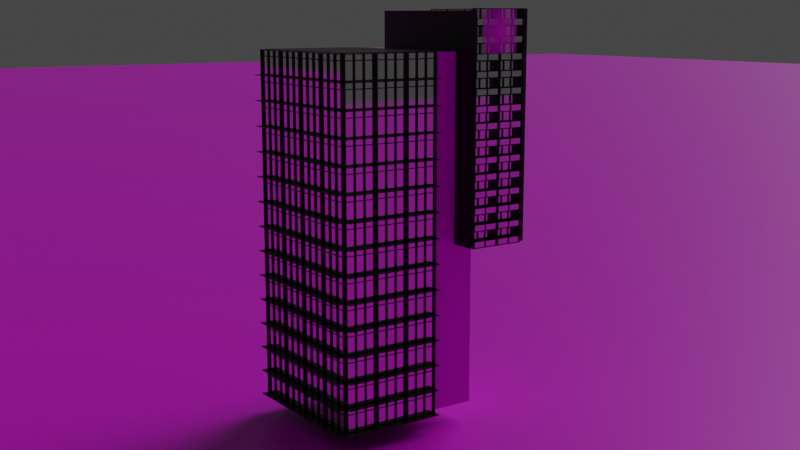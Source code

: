 # Source: 3IA07_Muhammad_Fadhil_Ghaffaar_50420815.blend  (saved by Blender 3.3.6; exported with 4.5.12 LTS)
import bpy
from mathutils import Matrix  # noqa: F401  (used for matrix-valued properties, if any)

bpy.ops.wm.read_factory_settings(use_empty=True)
scene = bpy.context.scene
scene.name = 'Scene'

# ---- collections
col_collection = bpy.data.collections.new('Collection'); scene.collection.children.link(col_collection)

# ---- images (referenced by path relative to the original .blend; pixels are not part of the script)
import os
ASSET_DIR = os.environ.get("B2B_ASSET_DIR", "")  # directory of the original .blend (textures are referenced by path, not embedded)
HERE = os.path.dirname(os.path.abspath(__file__))  # packed textures are extracted next to this script under _unpacked/

def load_image(name, relpath, width, height, colorspace="sRGB"):
    """Load a texture the original file referenced (path relative to the .blend, or extracted next to this script)."""
    p = next((c for c in (os.path.join(HERE, relpath), os.path.join(ASSET_DIR, relpath)) if relpath and os.path.exists(c)), "")
    if p:
        img = bpy.data.images.load(p, check_existing=True)
        img.name = name
    else:  # same state as the original file: an image datablock whose file is absent (Cycles renders it pink)
        img = bpy.data.images.new(name, width, height)
        img.source = "FILE"
        img.filepath = "//" + (relpath or name)
    img.colorspace_settings.name = colorspace
    return img
img_synthetic_wood_diff_4k_jpg = load_image('synthetic_wood_diff_4k.jpg', 'synthetic_wood_diff_4k.jpg', 1024, 1024, 'sRGB')
img_logo_gunadarma_universitas_gunadarma_original_png_png = load_image('Logo-Gunadarma-Universitas-Gunadarma-Original-PNG.png', 'Logo-Gunadarma-Universitas-Gunadarma-Original-PNG.png', 1024, 1024, 'sRGB')
img_groundforest003_col_var1_3k_jpg = load_image('GroundForest003_COL_VAR1_3K.jpg', 'GroundForest003_COL_VAR1_3K.jpg', 1024, 1024, 'sRGB')

# ---- materials (node trees are filled in below, after node groups)
mat_material_005 = bpy.data.materials.new('Material.005')
mat_material_005.use_transparent_shadow = False
mat_white_002 = bpy.data.materials.new('White.002')
mat_white_002.alpha_threshold = 0.0
mat_white_002.use_transparent_shadow = False
mat_white_002.roughness = 0.5
mat_window_002 = bpy.data.materials.new('Window.002')
mat_window_002.alpha_threshold = 0.0
mat_window_002.use_transparent_shadow = False
mat_window_002.diffuse_color = (0.1307, 0.1102, 0.8, 1.0)
mat_window_002.roughness = 0.5
mat_logo_gunadarma_universitas_gunadarma_original_png = bpy.data.materials.new('Logo-Gunadarma-Universitas-Gunadarma-Original-PNG')
mat_logo_gunadarma_universitas_gunadarma_original_png.surface_render_method = 'BLENDED'
mat_logo_gunadarma_universitas_gunadarma_original_png.blend_method = 'BLEND'
mat_logo_gunadarma_universitas_gunadarma_original_png.use_transparent_shadow = False
mat_white = bpy.data.materials.new('White')
mat_white.alpha_threshold = 0.0
mat_white.use_transparent_shadow = False
mat_white.roughness = 0.5

# ---- material node trees
mat_material_005.use_nodes = True; mat_material_005.node_tree.nodes.clear()
_N = mat_material_005.node_tree.nodes; _L = mat_material_005.node_tree.links
n0 = _N.new('ShaderNodeBsdfPrincipled'); n0.name = 'Principled BSDF'; n0.location = (10, 300)
n0.distribution = 'GGX'
n0.subsurface_method = 'RANDOM_WALK_SKIN'
n0.inputs[3].default_value = 1.45
n0.inputs[27].default_value = (0.0, 0.0, 0.0, 1.0)
n0.inputs[28].default_value = 1.0
n1 = _N.new('ShaderNodeOutputMaterial'); n1.name = 'Material Output'; n1.location = (300, 300)
n2 = _N.new('ShaderNodeTexImage'); n2.name = 'Image Texture'; n2.location = (-280, 275)
n2.image = img_synthetic_wood_diff_4k_jpg
n3 = _N.new('ShaderNodeMapping'); n3.name = 'Mapping'; n3.location = (-567, 315)
n3.inputs[2].default_value = (0.0, 0.0, 1.571)
n4 = _N.new('ShaderNodeTexCoord'); n4.name = 'Texture Coordinate'; n4.location = (-825, 257)
_L.new(n0.outputs[0], n1.inputs[0])
_L.new(n2.outputs[0], n0.inputs[0])
_L.new(n3.outputs[0], n2.inputs[0])
_L.new(n4.outputs[2], n3.inputs[0])
n1.is_active_output = True
mat_white_002.use_nodes = True; mat_white_002.node_tree.nodes.clear()
_N = mat_white_002.node_tree.nodes; _L = mat_white_002.node_tree.links
n0 = _N.new('ShaderNodeOutputMaterial'); n0.name = 'Material Output'; n0.location = (300, 300)
n1 = _N.new('ShaderNodeBsdfPrincipled'); n1.name = 'Principled BSDF'; n1.location = (10, 300)
n1.width = 150
n1.subsurface_method = 'BURLEY'
n1.inputs[0].default_value = (0.0, 0.0, 0.0, 1.0)
n1.inputs[2].default_value = 0.4
n1.inputs[3].default_value = 1.45
n1.inputs[9].default_value = (1.0, 1.0, 1.0)
n1.inputs[13].default_value = 0.4
n1.inputs[27].default_value = (0.0, 0.0, 0.0, 1.0)
n1.inputs[28].default_value = 1.0
_L.new(n1.outputs[0], n0.inputs[0])
n0.is_active_output = True
mat_window_002.use_nodes = True; mat_window_002.node_tree.nodes.clear()
_N = mat_window_002.node_tree.nodes; _L = mat_window_002.node_tree.links
n0 = _N.new('ShaderNodeOutputMaterial'); n0.name = 'Material Output'; n0.location = (300, 300)
n1 = _N.new('ShaderNodeBsdfAnisotropic'); n1.name = 'Glossy BSDF'; n1.location = (10, 300)
n1.distribution = 'GGX'
n1.inputs[1].default_value = 0.04472
_L.new(n1.outputs[0], n0.inputs[0])
n0.is_active_output = True
mat_logo_gunadarma_universitas_gunadarma_original_png.use_nodes = True; mat_logo_gunadarma_universitas_gunadarma_original_png.node_tree.nodes.clear()
_N = mat_logo_gunadarma_universitas_gunadarma_original_png.node_tree.nodes; _L = mat_logo_gunadarma_universitas_gunadarma_original_png.node_tree.links
n0 = _N.new('ShaderNodeOutputMaterial'); n0.name = 'Material Output'; n0.location = (300, 300)
n1 = _N.new('ShaderNodeTexImage'); n1.name = 'Image Texture'; n1.location = (-200, 300)
n1.image = img_logo_gunadarma_universitas_gunadarma_original_png_png
n1.extension = 'CLIP'
n2 = _N.new('ShaderNodeBsdfPrincipled'); n2.name = 'Principled BSDF'; n2.location = (0, 300)
n2.distribution = 'GGX'
n2.subsurface_method = 'RANDOM_WALK_SKIN'
n2.inputs[3].default_value = 1.45
n2.inputs[27].default_value = (0.0, 0.0, 0.0, 1.0)
n2.inputs[28].default_value = 1.0
_L.new(n1.outputs[0], n2.inputs[0])
_L.new(n1.outputs[1], n2.inputs[4])
_L.new(n2.outputs[0], n0.inputs[0])
n0.is_active_output = True
mat_white.use_nodes = True; mat_white.node_tree.nodes.clear()
_N = mat_white.node_tree.nodes; _L = mat_white.node_tree.links
n0 = _N.new('ShaderNodeOutputMaterial'); n0.name = 'Material Output'; n0.location = (300, 300)
n1 = _N.new('ShaderNodeBsdfPrincipled'); n1.name = 'Principled BSDF'; n1.location = (10, 300)
n1.width = 150
n1.subsurface_method = 'BURLEY'
n1.inputs[2].default_value = 0.4
n1.inputs[3].default_value = 1.45
n1.inputs[9].default_value = (1.0, 1.0, 1.0)
n1.inputs[13].default_value = 0.4
n1.inputs[27].default_value = (0.0, 0.0, 0.0, 1.0)
n1.inputs[28].default_value = 1.0
n2 = _N.new('ShaderNodeTexImage'); n2.name = 'Image Texture'; n2.location = (-280, 275)
n2.image = img_groundforest003_col_var1_3k_jpg
n3 = _N.new('ShaderNodeMapping'); n3.name = 'Mapping'; n3.location = (-628, 270)
n3.inputs[3].default_value = (-10.5, -4.9, 1.0)
n4 = _N.new('ShaderNodeTexCoord'); n4.name = 'Texture Coordinate'; n4.location = (-843, 224)
_L.new(n1.outputs[0], n0.inputs[0])
_L.new(n2.outputs[0], n1.inputs[0])
_L.new(n3.outputs[0], n2.inputs[0])
_L.new(n4.outputs[2], n3.inputs[0])
n0.is_active_output = True

# ---- world
world_world = bpy.data.worlds.new('World'); scene.world = world_world
world_world.use_nodes = True; world_world.node_tree.nodes.clear()
_N = world_world.node_tree.nodes; _L = world_world.node_tree.links
n0 = _N.new('ShaderNodeOutputWorld'); n0.name = 'World Output'; n0.location = (300, 300)
n1 = _N.new('ShaderNodeBackground'); n1.name = 'Background'; n1.location = (10, 300)
n1.inputs[0].default_value = (0.05088, 0.05088, 0.05088, 1.0)
_L.new(n1.outputs[0], n0.inputs[0])
n0.is_active_output = True
world_world.color = (0.05088, 0.05088, 0.05088)
world_world.use_sun_shadow = False
world_world.sun_shadow_jitter_overblur = 0.0

# ---- cameras
cam_camera_003 = bpy.data.cameras.new('Camera.003')
cam_camera_003.lens = 50.0

# ---- lights
light_light = bpy.data.lights.new('Light', 'SUN')
light_light.transmission_factor = 0.0
light_light.angle = 0.7404
light_light.energy = 1.0
light_light.shadow_soft_size = 38.03
light_light.shadow_cascade_max_distance = 1000.0

# ---- meshes
me_cube_006 = bpy.data.meshes.new('Cube.006')
me_cube_006.from_pydata([(-1.0, -1.0, -1.0), (-1.0, -1.0, 1.0), (-1.0, 1.0, -1.0), (-1.0, 1.0, 1.0), (1.0, -1.0, -1.0), (1.0, -1.0, 1.0), (1.0, 1.0, -1.0), (1.0, 1.0, 1.0)], [], [(0, 1, 3, 2), (2, 3, 7, 6), (6, 7, 5, 4), (4, 5, 1, 0), (2, 6, 4, 0), (7, 3, 1, 5)])
_uv = me_cube_006.uv_layers.new(name='UVMap')
_uv.uv.foreach_set('vector', [0.375, 0.0, 0.625, 0.0, 0.625, 0.25, 0.375, 0.25, 0.375, 0.25, 0.625, 0.25, 0.625, 0.5, 0.375, 0.5, 0.375, 0.5, 0.625, 0.5, 0.625, 0.75, 0.375, 0.75, 0.375, 0.75, 0.625, 0.75, 0.625, 1.0, 0.375, 1.0, 0.125, 0.5, 0.375, 0.5, 0.375, 0.75, 0.125, 0.75, 0.625, 0.5, 0.875, 0.5, 0.875, 0.75, 0.625, 0.75])
me_cube_006.materials.append(mat_material_005)
me_cube_006.update()
me_cube_008 = bpy.data.meshes.new('Cube.008')
me_cube_008.from_pydata([(-1.0, -1.0, -1.0), (-1.0, -1.0, 1.0), (-1.0, 1.0, -1.0), (-1.0, 1.0, 1.0), (1.0, -1.0, -1.0), (1.0, -1.0, 1.0), (1.0, 1.0, -1.0), (1.0, 1.0, 1.0), (-1.0, -1.0, 0.5058), (-1.0, -1.0, 0.6558), (-1.0, 1.0, 0.6558), (-1.0, 1.0, 0.5058), (1.0, 1.0, 0.6558), (1.0, 1.0, 0.5058), (1.0, -1.0, 0.6558), (1.0, -1.0, 0.5058), (0.5184, 1.0, 0.6558), (0.5184, 1.0, 0.5058), (0.5184, -1.0, 0.6558), (0.5184, -1.0, 0.5058), (0.5191, 1.0, -1.0), (0.5191, 1.0, 1.0), (0.5191, -1.0, -1.0), (0.5191, -1.0, 1.0), (0.5191, -1.0, 0.5058), (0.5191, -1.0, 0.6558), (0.5191, 1.0, 0.5058), (0.5191, 1.0, 0.6558)], [], [(9, 1, 3, 10), (27, 21, 7, 12), (12, 7, 5, 14), (25, 23, 1, 9), (20, 6, 4, 22), (21, 3, 1, 23), (22, 24, 8, 0), (24, 25, 9, 8), (6, 13, 15, 4), (20, 26, 13, 6), (26, 27, 12, 13), (0, 8, 11, 2), (8, 9, 10, 11), (17, 16, 18, 19), (13, 12, 16, 17), (15, 13, 17, 19), (12, 14, 18, 16), (11, 10, 27, 26), (2, 11, 26, 20), (4, 15, 24, 22), (7, 21, 23, 5), (2, 20, 22, 0), (14, 5, 23, 25), (10, 3, 21, 27)])
_uv = me_cube_008.uv_layers.new(name='UVMap')
_uv.uv.foreach_set('vector', [0.5417, 0.0, 0.625, 0.0, 0.625, 0.25, 0.5417, 0.25, 0.5417, 0.4399, 0.625, 0.4399, 0.625, 0.5, 0.5417, 0.5, 0.5417, 0.5, 0.625, 0.5, 0.625, 0.75, 0.5417, 0.75, 0.5417, 0.8101, 0.625, 0.8101, 0.625, 1.0, 0.5417, 1.0, 0.3149, 0.5, 0.375, 0.5, 0.375, 0.75, 0.3149, 0.75, 0.6851, 0.5, 0.875, 0.5, 0.875, 0.75, 0.6851, 0.75, 0.375, 0.8101, 0.4583, 0.8101, 0.4583, 1.0, 0.375, 1.0, 0.4583, 0.8101, 0.5417, 0.8101, 0.5417, 1.0, 0.4583, 1.0, 0.375, 0.5, 0.4583, 0.5, 0.4583, 0.75, 0.375, 0.75, 0.375, 0.4399, 0.4583, 0.4399, 0.4583, 0.5, 0.375, 0.5, 0.4583, 0.4399, 0.5417, 0.4399, 0.5417, 0.5, 0.4583, 0.5, 0.375, 0.0, 0.4583, 0.0, 0.4583, 0.25, 0.375, 0.25, 0.4583, 0.0, 0.5417, 0.0, 0.5417, 0.25, 0.4583, 0.25, 0.4583, 0.5, 0.5417, 0.5, 0.5417, 0.75, 0.4583, 0.75, 0.4583, 0.5, 0.5417, 0.5, 0.5417, 0.5, 0.4583, 0.5, 0.4583, 0.75, 0.4583, 0.5, 0.4583, 0.5, 0.4583, 0.75, 0.5417, 0.5, 0.5417, 0.75, 0.5417, 0.75, 0.5417, 0.5, 0.4583, 0.25, 0.5417, 0.25, 0.5417, 0.4399, 0.4583, 0.4399, 0.375, 0.25, 0.4583, 0.25, 0.4583, 0.4399, 0.375, 0.4399, 0.375, 0.75, 0.4583, 0.75, 0.4583, 0.8101, 0.375, 0.8101, 0.625, 0.5, 0.6851, 0.5, 0.6851, 0.75, 0.625, 0.75, 0.125, 0.5, 0.3149, 0.5, 0.3149, 0.75, 0.125, 0.75, 0.5417, 0.75, 0.625, 0.75, 0.625, 0.8101, 0.5417, 0.8101, 0.5417, 0.25, 0.625, 0.25, 0.625, 0.4399, 0.5417, 0.4399])
me_cube_008.materials.append(mat_white_002)
me_cube_008.update()
me_cube_009 = bpy.data.meshes.new('Cube.009')
me_cube_009.from_pydata([(-1.0, -1.0, -1.0), (-1.0, -1.0, 1.0), (-1.0, 1.0, -1.0), (-1.0, 1.0, 1.0), (1.0, -1.0, -1.0), (1.0, -1.0, 1.0), (1.0, 1.0, -1.0), (1.0, 1.0, 1.0)], [], [(0, 1, 3, 2), (2, 3, 7, 6), (6, 7, 5, 4), (4, 5, 1, 0), (2, 6, 4, 0), (7, 3, 1, 5)])
_uv = me_cube_009.uv_layers.new(name='UVMap')
_uv.uv.foreach_set('vector', [0.375, 0.0, 0.625, 0.0, 0.625, 0.25, 0.375, 0.25, 0.375, 0.25, 0.625, 0.25, 0.625, 0.5, 0.375, 0.5, 0.375, 0.5, 0.625, 0.5, 0.625, 0.75, 0.375, 0.75, 0.375, 0.75, 0.625, 0.75, 0.625, 1.0, 0.375, 1.0, 0.125, 0.5, 0.375, 0.5, 0.375, 0.75, 0.125, 0.75, 0.625, 0.5, 0.875, 0.5, 0.875, 0.75, 0.625, 0.75])
me_cube_009.materials.append(mat_white_002)
me_cube_009.update()
me_plane_031 = bpy.data.meshes.new('Plane.031')
me_plane_031.from_pydata([(-1.0, 4.371e-08, 1.911e-15), (1.0, 4.371e-08, 1.911e-15), (-1.0, -4.377e-08, 2.003), (1.0, -4.377e-08, 2.003), (-0.3333, 4.371e-08, 1.911e-15), (0.3333, 4.371e-08, 1.911e-15), (0.3333, -4.377e-08, 2.003), (-0.3333, -4.377e-08, 2.003), (0.3761, 4.184e-08, 0.04279), (0.9572, 4.184e-08, 0.04279), (0.9572, -4.184e-08, 1.957), (0.3761, -4.184e-08, 1.957), (-0.9572, 4.184e-08, 0.04279), (-0.3761, 4.184e-08, 0.04279), (-0.3761, -4.184e-08, 1.957), (-0.9572, -4.184e-08, 1.957), (-0.2905, 4.184e-08, 0.04279), (0.2905, 4.184e-08, 0.04279), (0.2905, -4.184e-08, 1.957), (-0.2905, -4.184e-08, 1.957), (-0.9572, 0.1755, 1.901), (-0.9572, 0.1755, -0.0138), (0.3761, 0.1755, -0.0138), (0.9572, 0.1755, -0.0138), (0.9572, 0.1755, 1.901), (-0.3761, 0.1755, 1.901), (-0.3761, 0.1755, -0.0138), (-0.2905, 0.1755, -0.0138), (0.2905, 0.1755, -0.0138), (0.3761, 0.1755, 1.901), (0.2905, 0.1755, 1.901), (-0.2905, 0.1755, 1.901), (-1.082, -0.09437, -0.0008739), (-1.082, -0.09437, 2.003), (-1.082, 0.0823, -0.0008739), (-1.082, 0.0823, 2.003), (-0.9933, -0.09437, -0.0008739), (-0.9933, -0.09437, 2.003), (-0.9933, 0.0823, -0.0008739), (-0.9933, 0.0823, 2.003), (-1.082, 0.0823, -0.06303), (-1.082, -0.09437, -0.06303), (-0.9933, 0.0823, -0.06303), (-0.9933, -0.09437, -0.06303), (-0.9933, -0.09437, -0.0008739), (-0.9933, 0.0823, -0.0008739), (-0.9933, -0.09437, -0.06303), (-0.9933, 0.0823, -0.06303), (1.106, -0.09437, -0.0008739), (1.106, -0.09437, 2.003), (1.106, 0.0823, -0.0008739), (1.106, 0.0823, 2.003), (1.017, -0.09437, -0.0008739), (1.017, -0.09437, 2.003), (1.017, 0.0823, -0.0008739), (1.017, 0.0823, 2.003), (1.106, 0.0823, -0.06303), (1.106, -0.09437, -0.06303), (1.017, 0.0823, -0.06303), (1.017, -0.09437, -0.06303), (1.017, -0.09437, -0.0008739), (1.017, 0.0823, -0.0008739), (1.017, -0.09437, -0.06303), (1.017, 0.0823, -0.06303), (0.01196, -0.09437, -0.0008739), (0.01196, 0.0823, -0.0008739), (0.01196, -0.09437, -0.06303), (0.01196, 0.0823, -0.06303), (-1.082, -0.9849, -0.0008739), (-0.9933, -0.9849, -0.0008739), (-1.082, -0.9849, -0.06302), (-0.9933, -0.9849, -0.06302), (-0.9933, -0.9849, -0.06302), (-0.9933, -0.9849, -0.0008739), (0.01196, -0.9849, -0.06302), (0.01196, -0.9849, -0.0008739), (1.106, -0.9849, -0.0008739), (1.017, -0.9849, -0.0008739), (1.106, -0.9849, -0.06302), (1.017, -0.9849, -0.06302), (1.017, -0.9849, -0.06302), (1.017, -0.9849, -0.0008739), (-1.0, -0.9849, 2.003), (1.0, -0.9849, 2.003), (0.3333, -0.9849, 2.003), (-0.3333, -0.9849, 2.003), (-1.082, -0.9849, 2.003), (-0.9933, -0.9849, 2.003), (1.106, -0.9849, 2.003), (1.017, -0.9849, 2.003), (-1.008, 0.1261, 1.427), (-1.008, 0.1261, 1.499), (-1.008, 0.225, 1.427), (-1.008, 0.225, 1.499), (1.019, 0.1261, 1.427), (1.019, 0.1261, 1.499), (1.019, 0.225, 1.427), (1.019, 0.225, 1.499)], [], [(15, 12, 21, 20), (11, 8, 22, 29), (17, 18, 30, 28), (5, 1, 9, 8), (1, 3, 10, 9), (3, 6, 11, 10), (6, 5, 8, 11), (0, 4, 13, 12), (4, 7, 14, 13), (7, 2, 15, 14), (2, 0, 12, 15), (4, 5, 17, 16), (5, 6, 18, 17), (6, 7, 19, 18), (7, 4, 16, 19), (22, 23, 24, 29), (21, 26, 25, 20), (27, 28, 30, 31), (18, 19, 31, 30), (12, 13, 26, 21), (13, 14, 25, 26), (8, 9, 23, 22), (16, 17, 28, 27), (9, 10, 24, 23), (19, 16, 27, 31), (10, 11, 29, 24), (14, 15, 20, 25), (32, 33, 35, 34), (34, 35, 39, 38), (38, 39, 37, 36), (36, 37, 33, 32), (43, 36, 69, 71), (39, 35, 33, 37), (40, 42, 43, 41), (34, 38, 42, 40), (32, 34, 40, 41), (36, 43, 46, 44), (47, 45, 65, 67), (38, 36, 44, 45), (42, 38, 45, 47), (43, 42, 47, 46), (46, 47, 67, 66), (48, 52, 77, 76), (45, 44, 64, 65), (48, 50, 51, 49), (50, 54, 55, 51), (54, 52, 53, 55), (52, 48, 49, 53), (52, 59, 79, 77), (55, 53, 49, 51), (56, 57, 59, 58), (50, 56, 58, 54), (48, 57, 56, 50), (52, 60, 62, 59), (63, 67, 65, 61), (54, 61, 60, 52), (58, 63, 61, 54), (59, 62, 63, 58), (62, 66, 67, 63), (32, 41, 70, 68), (61, 65, 64, 60), (69, 68, 70, 71), (73, 72, 74, 75), (77, 79, 78, 76), (81, 75, 74, 80), (36, 32, 68, 69), (46, 66, 74, 72), (64, 44, 73, 75), (62, 60, 81, 80), (59, 57, 78, 79), (66, 62, 80, 74), (44, 46, 72, 73), (41, 43, 71, 70), (57, 48, 76, 78), (60, 64, 75, 81), (2, 7, 85, 82), (7, 6, 84, 85), (49, 53, 89, 88), (6, 3, 83, 84), (37, 33, 86, 87), (90, 91, 93, 92), (92, 93, 97, 96), (96, 97, 95, 94), (94, 95, 91, 90), (92, 96, 94, 90), (97, 93, 91, 95)])
me_plane_031.polygons.foreach_set('material_index', [0, 0, 0, 0, 0, 0, 0, 0, 0, 0, 0, 0, 0, 0, 0, 1, 1, 1, 0, 0, 0, 0, 0, 0, 0, 0, 0, 0, 0, 0, 0, 0, 0, 0, 0, 0, 0, 0, 0, 0, 0, 0, 0, 0, 0, 0, 0, 0, 0, 0, 0, 0, 0, 0, 0, 0, 0, 0, 0, 0, 0, 0, 0, 0, 0, 0, 0, 0, 0, 0, 0, 0, 0, 0, 0, 0, 0, 0, 0, 0, 0, 0, 0, 0, 0, 0])
me_plane_031.materials.append(mat_white_002)
me_plane_031.materials.append(mat_window_002)
me_plane_031.use_remesh_preserve_volume = False
me_plane_031.use_remesh_preserve_attributes = False
me_plane_031.use_mirror_vertex_groups = False
me_plane_031.update()
me_plane_034 = bpy.data.meshes.new('Plane.034')
me_plane_034.from_pydata([(-1.0, 4.371e-08, 1.911e-15), (1.0, 4.371e-08, 1.911e-15), (-1.0, -4.377e-08, 2.003), (1.0, -4.377e-08, 2.003), (-0.3333, 4.371e-08, 1.911e-15), (0.3333, 4.371e-08, 1.911e-15), (0.3333, -4.377e-08, 2.003), (-0.3333, -4.377e-08, 2.003), (0.3761, 4.184e-08, 0.04279), (0.9572, 4.184e-08, 0.04279), (0.9572, -4.184e-08, 1.957), (0.3761, -4.184e-08, 1.957), (-0.9572, 4.184e-08, 0.04279), (-0.3761, 4.184e-08, 0.04279), (-0.3761, -4.184e-08, 1.957), (-0.9572, -4.184e-08, 1.957), (-0.2905, 4.184e-08, 0.04279), (0.2905, 4.184e-08, 0.04279), (0.2905, -4.184e-08, 1.957), (-0.2905, -4.184e-08, 1.957), (-0.9572, 0.1755, 1.901), (-0.9572, 0.1755, -0.0138), (0.3761, 0.1755, -0.0138), (0.9572, 0.1755, -0.0138), (0.9572, 0.1755, 1.901), (-0.3761, 0.1755, 1.901), (-0.3761, 0.1755, -0.0138), (-0.2905, 0.1755, -0.0138), (0.2905, 0.1755, -0.0138), (0.3761, 0.1755, 1.901), (0.2905, 0.1755, 1.901), (-0.2905, 0.1755, 1.901), (-1.082, -0.09437, -0.0008739), (-1.082, -0.09437, 2.003), (-1.082, 0.0823, -0.0008739), (-1.082, 0.0823, 2.003), (-0.9933, -0.09437, -0.0008739), (-0.9933, -0.09437, 2.003), (-0.9933, 0.0823, -0.0008739), (-0.9933, 0.0823, 2.003), (-1.082, 0.0823, -0.06303), (-1.082, -0.09437, -0.06303), (-0.9933, 0.0823, -0.06303), (-0.9933, -0.09437, -0.06303), (-0.9933, -0.09437, -0.0008739), (-0.9933, 0.0823, -0.0008739), (-0.9933, -0.09437, -0.06303), (-0.9933, 0.0823, -0.06303), (1.106, -0.09437, -0.0008739), (1.106, -0.09437, 2.003), (1.106, 0.0823, -0.0008739), (1.106, 0.0823, 2.003), (1.017, -0.09437, -0.0008739), (1.017, -0.09437, 2.003), (1.017, 0.0823, -0.0008739), (1.017, 0.0823, 2.003), (1.106, 0.0823, -0.06303), (1.106, -0.09437, -0.06303), (1.017, 0.0823, -0.06303), (1.017, -0.09437, -0.06303), (1.017, -0.09437, -0.0008739), (1.017, 0.0823, -0.0008739), (1.017, -0.09437, -0.06303), (1.017, 0.0823, -0.06303), (0.01196, -0.09437, -0.0008739), (0.01196, 0.0823, -0.0008739), (0.01196, -0.09437, -0.06303), (0.01196, 0.0823, -0.06303), (-1.082, -1.227, -0.0008739), (-1.082, -1.227, 2.003), (-0.9933, -1.227, 2.003), (-0.9933, -1.227, -0.0008739), (-1.082, -1.227, -0.06303), (-0.9933, -1.227, -0.06303), (-0.9933, -1.227, -0.06303), (-0.9933, -1.227, -0.0008739), (0.01196, -1.227, -0.06303), (0.01196, -1.227, -0.0008739), (1.106, -1.227, -0.0008739), (1.106, -1.227, 2.003), (1.017, -1.227, 2.003), (1.017, -1.227, -0.0008739), (1.106, -1.227, -0.06303), (1.017, -1.227, -0.06303), (1.017, -1.227, -0.06303), (1.017, -1.227, -0.0008739), (-0.9933, -1.099, -0.0008739), (1.017, -1.099, -0.0008739), (0.01196, -1.099, -0.0008739), (-0.9933, -1.2, -0.0008739), (0.01196, -1.2, -0.0008739), (1.017, -1.2, -0.0008739), (0.01196, -1.099, 0.7899), (-0.9933, -1.099, 0.7899), (1.017, -1.099, 0.7899), (0.01196, -1.2, 0.7899), (-0.9933, -1.2, 0.7899), (1.017, -1.2, 0.7899), (-0.9466, -1.2, 0.04587), (-0.03479, -1.2, 0.04587), (-0.03479, -1.2, 0.7432), (-0.9466, -1.2, 0.7432), (0.0587, -1.2, 0.04587), (0.9705, -1.2, 0.04587), (0.9705, -1.2, 0.7432), (0.0587, -1.2, 0.7432), (-0.03479, -1.112, 0.04587), (-0.9466, -1.112, 0.04587), (-0.9466, -1.112, 0.7432), (-0.03479, -1.112, 0.7432), (0.0587, -1.112, 0.04587), (0.9705, -1.112, 0.04587), (0.0587, -1.112, 0.7432), (0.9705, -1.112, 0.7432)], [], [(15, 12, 21, 20), (11, 8, 22, 29), (17, 18, 30, 28), (5, 1, 9, 8), (1, 3, 10, 9), (3, 6, 11, 10), (6, 5, 8, 11), (0, 4, 13, 12), (4, 7, 14, 13), (7, 2, 15, 14), (2, 0, 12, 15), (4, 5, 17, 16), (5, 6, 18, 17), (6, 7, 19, 18), (7, 4, 16, 19), (22, 23, 24, 29), (21, 26, 25, 20), (27, 28, 30, 31), (18, 19, 31, 30), (12, 13, 26, 21), (13, 14, 25, 26), (8, 9, 23, 22), (16, 17, 28, 27), (9, 10, 24, 23), (19, 16, 27, 31), (10, 11, 29, 24), (14, 15, 20, 25), (32, 33, 35, 34), (34, 35, 39, 38), (38, 39, 37, 36), (41, 43, 73, 72), (57, 48, 78, 82), (39, 35, 33, 37), (40, 42, 43, 41), (34, 38, 42, 40), (32, 34, 40, 41), (36, 43, 46, 44), (47, 45, 65, 67), (38, 36, 44, 45), (42, 38, 45, 47), (43, 42, 47, 46), (46, 47, 67, 66), (48, 49, 79, 78), (45, 44, 64, 65), (48, 50, 51, 49), (50, 54, 55, 51), (54, 52, 53, 55), (44, 46, 74, 75), (66, 62, 84, 76), (55, 53, 49, 51), (56, 57, 59, 58), (50, 56, 58, 54), (48, 57, 56, 50), (52, 60, 62, 59), (63, 67, 65, 61), (54, 61, 60, 52), (58, 63, 61, 54), (59, 62, 63, 58), (62, 66, 67, 63), (59, 57, 82, 83), (61, 65, 64, 60), (71, 70, 69, 68), (71, 68, 72, 73), (75, 74, 76, 77), (81, 78, 79, 80), (81, 83, 82, 78), (85, 77, 76, 84), (60, 64, 77, 85), (53, 52, 81, 80), (33, 32, 68, 69), (52, 59, 83, 81), (32, 41, 72, 68), (36, 37, 70, 71), (43, 36, 71, 73), (49, 53, 80, 79), (37, 33, 69, 70), (46, 66, 76, 74), (64, 44, 75, 77), (62, 60, 85, 84), (87, 91, 90, 88), (88, 90, 89, 86), (94, 92, 95, 97), (92, 93, 96, 95), (91, 87, 94, 97), (86, 89, 96, 93), (99, 100, 109, 106), (88, 86, 93, 92), (102, 103, 111, 110), (87, 88, 92, 94), (89, 90, 99, 98), (90, 95, 100, 99), (95, 96, 101, 100), (96, 89, 98, 101), (90, 91, 103, 102), (91, 97, 104, 103), (97, 95, 105, 104), (95, 90, 102, 105), (107, 106, 109, 108), (110, 111, 113, 112), (104, 105, 112, 113), (98, 99, 106, 107), (105, 102, 110, 112), (100, 101, 108, 109), (101, 98, 107, 108), (103, 104, 113, 111)])
me_plane_034.polygons.foreach_set('material_index', [0, 0, 0, 0, 0, 0, 0, 0, 0, 0, 0, 0, 0, 0, 0, 1, 1, 1, 0, 0, 0, 0, 0, 0, 0, 0, 0, 0, 0, 0, 0, 0, 0, 0, 0, 0, 0, 0, 0, 0, 0, 0, 0, 0, 0, 0, 0, 0, 0, 0, 0, 0, 0, 0, 0, 0, 0, 0, 0, 0, 0, 0, 0, 0, 0, 0, 0, 0, 0, 0, 0, 0, 0, 0, 0, 0, 0, 0, 0, 0, 0, 0, 0, 0, 0, 0, 0, 0, 0, 0, 0, 0, 0, 0, 0, 0, 0, 1, 1, 0, 0, 0, 0, 0, 0])
me_plane_034.materials.append(mat_white_002)
me_plane_034.materials.append(mat_window_002)
me_plane_034.use_remesh_preserve_volume = False
me_plane_034.use_remesh_preserve_attributes = False
me_plane_034.use_mirror_vertex_groups = False
me_plane_034.update()
me_plane_037 = bpy.data.meshes.new('Plane.037')
me_plane_037.from_pydata([(-1.0, 4.371e-08, 1.911e-15), (1.0, 4.371e-08, 1.911e-15), (-1.0, -4.377e-08, 2.003), (1.0, -4.377e-08, 2.003), (-0.3333, 4.371e-08, 1.911e-15), (0.3333, 4.371e-08, 1.911e-15), (0.3333, -4.377e-08, 2.003), (-0.3333, -4.377e-08, 2.003), (0.3761, 4.184e-08, 0.04279), (0.9572, 4.184e-08, 0.04279), (0.9572, -4.184e-08, 1.957), (0.3761, -4.184e-08, 1.957), (-0.9572, 4.184e-08, 0.04279), (-0.3761, 4.184e-08, 0.04279), (-0.3761, -4.184e-08, 1.957), (-0.9572, -4.184e-08, 1.957), (-0.2905, 4.184e-08, 0.04279), (0.2905, 4.184e-08, 0.04279), (0.2905, -4.184e-08, 1.957), (-0.2905, -4.184e-08, 1.957), (-0.9572, 0.1755, 1.901), (-0.9572, 0.1755, -0.0138), (0.3761, 0.1755, -0.0138), (0.9572, 0.1755, -0.0138), (0.9572, 0.1755, 1.901), (-0.3761, 0.1755, 1.901), (-0.3761, 0.1755, -0.0138), (-0.2905, 0.1755, -0.0138), (0.2905, 0.1755, -0.0138), (0.3761, 0.1755, 1.901), (0.2905, 0.1755, 1.901), (-0.2905, 0.1755, 1.901), (-1.082, -0.09437, -0.0008739), (-1.082, -0.09437, 2.003), (-1.082, 0.0823, -0.0008739), (-1.082, 0.0823, 2.003), (-0.9933, -0.09437, -0.0008739), (-0.9933, -0.09437, 2.003), (-0.9933, 0.0823, -0.0008739), (-0.9933, 0.0823, 2.003), (-1.082, 0.0823, -0.06303), (-1.082, -0.09437, -0.06303), (-0.9933, 0.0823, -0.06303), (-0.9933, -0.09437, -0.06303), (-0.9933, -0.09437, -0.0008739), (-0.9933, 0.0823, -0.0008739), (-0.9933, -0.09437, -0.06303), (-0.9933, 0.0823, -0.06303), (1.106, -0.09437, -0.0008739), (1.106, -0.09437, 2.003), (1.106, 0.0823, -0.0008739), (1.106, 0.0823, 2.003), (1.017, -0.09437, -0.0008739), (1.017, -0.09437, 2.003), (1.017, 0.0823, -0.0008739), (1.017, 0.0823, 2.003), (1.106, 0.0823, -0.06303), (1.106, -0.09437, -0.06303), (1.017, 0.0823, -0.06303), (1.017, -0.09437, -0.06303), (1.017, -0.09437, -0.0008739), (1.017, 0.0823, -0.0008739), (1.017, -0.09437, -0.06303), (1.017, 0.0823, -0.06303), (0.01196, -0.09437, -0.0008739), (0.01196, 0.0823, -0.0008739), (0.01196, -0.09437, -0.06303), (0.01196, 0.0823, -0.06303), (-1.082, -0.9849, -0.0008739), (-0.9933, -0.9849, -0.0008739), (-1.082, -0.9849, -0.06302), (-0.9933, -0.9849, -0.06302), (-0.9933, -0.9849, -0.06302), (-0.9933, -0.9849, -0.0008739), (0.01196, -0.9849, -0.06302), (0.01196, -0.9849, -0.0008739), (1.106, -0.9849, -0.0008739), (1.017, -0.9849, -0.0008739), (1.106, -0.9849, -0.06302), (1.017, -0.9849, -0.06302), (1.017, -0.9849, -0.06302), (1.017, -0.9849, -0.0008739), (-1.0, -0.9849, 2.003), (1.0, -0.9849, 2.003), (0.3333, -0.9849, 2.003), (-0.3333, -0.9849, 2.003), (-1.082, -0.9849, 2.003), (-0.9933, -0.9849, 2.003), (1.106, -0.9849, 2.003), (1.017, -0.9849, 2.003), (-1.008, 0.1261, 1.427), (-1.008, 0.1261, 1.499), (-1.008, 0.225, 1.427), (-1.008, 0.225, 1.499), (1.019, 0.1261, 1.427), (1.019, 0.1261, 1.499), (1.019, 0.225, 1.427), (1.019, 0.225, 1.499)], [], [(15, 12, 21, 20), (11, 8, 22, 29), (17, 18, 30, 28), (5, 1, 9, 8), (1, 3, 10, 9), (3, 6, 11, 10), (6, 5, 8, 11), (0, 4, 13, 12), (4, 7, 14, 13), (7, 2, 15, 14), (2, 0, 12, 15), (4, 5, 17, 16), (5, 6, 18, 17), (6, 7, 19, 18), (7, 4, 16, 19), (22, 23, 24, 29), (21, 26, 25, 20), (27, 28, 30, 31), (18, 19, 31, 30), (12, 13, 26, 21), (13, 14, 25, 26), (8, 9, 23, 22), (16, 17, 28, 27), (9, 10, 24, 23), (19, 16, 27, 31), (10, 11, 29, 24), (14, 15, 20, 25), (32, 33, 35, 34), (34, 35, 39, 38), (38, 39, 37, 36), (36, 37, 33, 32), (43, 36, 69, 71), (39, 35, 33, 37), (40, 42, 43, 41), (34, 38, 42, 40), (32, 34, 40, 41), (36, 43, 46, 44), (47, 45, 65, 67), (38, 36, 44, 45), (42, 38, 45, 47), (43, 42, 47, 46), (46, 47, 67, 66), (48, 52, 77, 76), (45, 44, 64, 65), (48, 50, 51, 49), (50, 54, 55, 51), (54, 52, 53, 55), (52, 48, 49, 53), (52, 59, 79, 77), (55, 53, 49, 51), (56, 57, 59, 58), (50, 56, 58, 54), (48, 57, 56, 50), (52, 60, 62, 59), (63, 67, 65, 61), (54, 61, 60, 52), (58, 63, 61, 54), (59, 62, 63, 58), (62, 66, 67, 63), (32, 41, 70, 68), (61, 65, 64, 60), (69, 68, 70, 71), (73, 72, 74, 75), (77, 79, 78, 76), (81, 75, 74, 80), (36, 32, 68, 69), (46, 66, 74, 72), (64, 44, 73, 75), (62, 60, 81, 80), (59, 57, 78, 79), (66, 62, 80, 74), (44, 46, 72, 73), (41, 43, 71, 70), (57, 48, 76, 78), (60, 64, 75, 81), (2, 7, 85, 82), (7, 6, 84, 85), (49, 53, 89, 88), (6, 3, 83, 84), (37, 33, 86, 87), (90, 91, 93, 92), (92, 93, 97, 96), (96, 97, 95, 94), (94, 95, 91, 90), (92, 96, 94, 90), (97, 93, 91, 95)])
me_plane_037.polygons.foreach_set('material_index', [0, 0, 0, 0, 0, 0, 0, 0, 0, 0, 0, 0, 0, 0, 0, 1, 1, 1, 0, 0, 0, 0, 0, 0, 0, 0, 0, 0, 0, 0, 0, 0, 0, 0, 0, 0, 0, 0, 0, 0, 0, 0, 0, 0, 0, 0, 0, 0, 0, 0, 0, 0, 0, 0, 0, 0, 0, 0, 0, 0, 0, 0, 0, 0, 0, 0, 0, 0, 0, 0, 0, 0, 0, 0, 0, 0, 0, 0, 0, 0, 0, 0, 0, 0, 0, 0])
me_plane_037.materials.append(mat_white_002)
me_plane_037.materials.append(mat_window_002)
me_plane_037.use_remesh_preserve_volume = False
me_plane_037.use_remesh_preserve_attributes = False
me_plane_037.use_mirror_vertex_groups = False
me_plane_037.update()
me_plane_039 = bpy.data.meshes.new('Plane.039')
me_plane_039.from_pydata([(-1.0, 4.371e-08, 1.911e-15), (1.0, 4.371e-08, 1.911e-15), (-1.0, -4.377e-08, 2.003), (1.0, -4.377e-08, 2.003), (-0.3333, 4.371e-08, 1.911e-15), (0.3333, 4.371e-08, 1.911e-15), (0.3333, -4.377e-08, 2.003), (-0.3333, -4.377e-08, 2.003), (0.3761, 4.184e-08, 0.04279), (0.9572, 4.184e-08, 0.04279), (0.9572, -4.184e-08, 1.957), (0.3761, -4.184e-08, 1.957), (-0.9572, 4.184e-08, 0.04279), (-0.3761, 4.184e-08, 0.04279), (-0.3761, -4.184e-08, 1.957), (-0.9572, -4.184e-08, 1.957), (-0.2905, 4.184e-08, 0.04279), (0.2905, 4.184e-08, 0.04279), (0.2905, -4.184e-08, 1.957), (-0.2905, -4.184e-08, 1.957), (-0.9572, 0.1755, 1.901), (-0.9572, 0.1755, -0.0138), (0.3761, 0.1755, -0.0138), (0.9572, 0.1755, -0.0138), (0.9572, 0.1755, 1.901), (-0.3761, 0.1755, 1.901), (-0.3761, 0.1755, -0.0138), (-0.2905, 0.1755, -0.0138), (0.2905, 0.1755, -0.0138), (0.3761, 0.1755, 1.901), (0.2905, 0.1755, 1.901), (-0.2905, 0.1755, 1.901), (-1.082, -0.09437, -0.0008739), (-1.082, -0.09437, 2.003), (-1.082, 0.0823, -0.0008739), (-1.082, 0.0823, 2.003), (-0.9933, -0.09437, -0.0008739), (-0.9933, -0.09437, 2.003), (-0.9933, 0.0823, -0.0008739), (-0.9933, 0.0823, 2.003), (-1.082, 0.0823, -0.06303), (-1.082, -0.09437, -0.06303), (-0.9933, 0.0823, -0.06303), (-0.9933, -0.09437, -0.06303), (-0.9933, -0.09437, -0.0008739), (-0.9933, 0.0823, -0.0008739), (-0.9933, -0.09437, -0.06303), (-0.9933, 0.0823, -0.06303), (1.106, -0.09437, -0.0008739), (1.106, -0.09437, 2.003), (1.106, 0.0823, -0.0008739), (1.106, 0.0823, 2.003), (1.017, -0.09437, -0.0008739), (1.017, -0.09437, 2.003), (1.017, 0.0823, -0.0008739), (1.017, 0.0823, 2.003), (1.106, 0.0823, -0.06303), (1.106, -0.09437, -0.06303), (1.017, 0.0823, -0.06303), (1.017, -0.09437, -0.06303), (1.017, -0.09437, -0.0008739), (1.017, 0.0823, -0.0008739), (1.017, -0.09437, -0.06303), (1.017, 0.0823, -0.06303), (0.01196, -0.09437, -0.0008739), (0.01196, 0.0823, -0.0008739), (0.01196, -0.09437, -0.06303), (0.01196, 0.0823, -0.06303), (-1.082, -0.9849, -0.0008739), (-0.9933, -0.9849, -0.0008739), (-1.082, -0.9849, -0.06302), (-0.9933, -0.9849, -0.06302), (-0.9933, -0.9849, -0.06302), (-0.9933, -0.9849, -0.0008739), (0.01196, -0.9849, -0.06302), (0.01196, -0.9849, -0.0008739), (1.106, -0.9849, -0.0008739), (1.017, -0.9849, -0.0008739), (1.106, -0.9849, -0.06302), (1.017, -0.9849, -0.06302), (1.017, -0.9849, -0.06302), (1.017, -0.9849, -0.0008739), (-1.0, -0.9849, 2.003), (1.0, -0.9849, 2.003), (0.3333, -0.9849, 2.003), (-0.3333, -0.9849, 2.003), (-1.082, -0.9849, 2.003), (-0.9933, -0.9849, 2.003), (1.106, -0.9849, 2.003), (1.017, -0.9849, 2.003), (-1.008, 0.1261, 1.427), (-1.008, 0.1261, 1.499), (-1.008, 0.225, 1.427), (-1.008, 0.225, 1.499), (1.019, 0.1261, 1.427), (1.019, 0.1261, 1.499), (1.019, 0.225, 1.427), (1.019, 0.225, 1.499)], [], [(15, 12, 21, 20), (11, 8, 22, 29), (17, 18, 30, 28), (5, 1, 9, 8), (1, 3, 10, 9), (3, 6, 11, 10), (6, 5, 8, 11), (0, 4, 13, 12), (4, 7, 14, 13), (7, 2, 15, 14), (2, 0, 12, 15), (4, 5, 17, 16), (5, 6, 18, 17), (6, 7, 19, 18), (7, 4, 16, 19), (22, 23, 24, 29), (21, 26, 25, 20), (27, 28, 30, 31), (18, 19, 31, 30), (12, 13, 26, 21), (13, 14, 25, 26), (8, 9, 23, 22), (16, 17, 28, 27), (9, 10, 24, 23), (19, 16, 27, 31), (10, 11, 29, 24), (14, 15, 20, 25), (32, 33, 35, 34), (34, 35, 39, 38), (38, 39, 37, 36), (36, 37, 33, 32), (43, 36, 69, 71), (39, 35, 33, 37), (40, 42, 43, 41), (34, 38, 42, 40), (32, 34, 40, 41), (36, 43, 46, 44), (47, 45, 65, 67), (38, 36, 44, 45), (42, 38, 45, 47), (43, 42, 47, 46), (46, 47, 67, 66), (48, 52, 77, 76), (45, 44, 64, 65), (48, 50, 51, 49), (50, 54, 55, 51), (54, 52, 53, 55), (52, 48, 49, 53), (52, 59, 79, 77), (55, 53, 49, 51), (56, 57, 59, 58), (50, 56, 58, 54), (48, 57, 56, 50), (52, 60, 62, 59), (63, 67, 65, 61), (54, 61, 60, 52), (58, 63, 61, 54), (59, 62, 63, 58), (62, 66, 67, 63), (32, 41, 70, 68), (61, 65, 64, 60), (69, 68, 70, 71), (73, 72, 74, 75), (77, 79, 78, 76), (81, 75, 74, 80), (36, 32, 68, 69), (46, 66, 74, 72), (64, 44, 73, 75), (62, 60, 81, 80), (59, 57, 78, 79), (66, 62, 80, 74), (44, 46, 72, 73), (41, 43, 71, 70), (57, 48, 76, 78), (60, 64, 75, 81), (2, 7, 85, 82), (7, 6, 84, 85), (49, 53, 89, 88), (6, 3, 83, 84), (37, 33, 86, 87), (90, 91, 93, 92), (92, 93, 97, 96), (96, 97, 95, 94), (94, 95, 91, 90), (92, 96, 94, 90), (97, 93, 91, 95)])
me_plane_039.polygons.foreach_set('material_index', [0, 0, 0, 0, 0, 0, 0, 0, 0, 0, 0, 0, 0, 0, 0, 1, 1, 1, 0, 0, 0, 0, 0, 0, 0, 0, 0, 0, 0, 0, 0, 0, 0, 0, 0, 0, 0, 0, 0, 0, 0, 0, 0, 0, 0, 0, 0, 0, 0, 0, 0, 0, 0, 0, 0, 0, 0, 0, 0, 0, 0, 0, 0, 0, 0, 0, 0, 0, 0, 0, 0, 0, 0, 0, 0, 0, 0, 0, 0, 0, 0, 0, 0, 0, 0, 0])
me_plane_039.materials.append(mat_white_002)
me_plane_039.materials.append(mat_window_002)
me_plane_039.materials.append(None)
me_plane_039.use_remesh_preserve_volume = False
me_plane_039.use_remesh_preserve_attributes = False
me_plane_039.use_mirror_vertex_groups = False
me_plane_039.update()
me_plane_042 = bpy.data.meshes.new('Plane.042')
me_plane_042.from_pydata([(-1.0, 4.371e-08, 1.911e-15), (1.0, 4.371e-08, 1.911e-15), (-1.0, -4.377e-08, 2.003), (1.0, -4.377e-08, 2.003), (-0.3333, 4.371e-08, 1.911e-15), (0.3333, 4.371e-08, 1.911e-15), (0.3333, -4.377e-08, 2.003), (-0.3333, -4.377e-08, 2.003), (0.3761, 4.184e-08, 0.04279), (0.9572, 4.184e-08, 0.04279), (0.9572, -4.184e-08, 1.957), (0.3761, -4.184e-08, 1.957), (-0.9572, 4.184e-08, 0.04279), (-0.3761, 4.184e-08, 0.04279), (-0.3761, -4.184e-08, 1.957), (-0.9572, -4.184e-08, 1.957), (-0.2905, 4.184e-08, 0.04279), (0.2905, 4.184e-08, 0.04279), (0.2905, -4.184e-08, 1.957), (-0.2905, -4.184e-08, 1.957), (-0.9572, 0.1755, 1.901), (-0.9572, 0.1755, -0.0138), (0.3761, 0.1755, -0.0138), (0.9572, 0.1755, -0.0138), (0.9572, 0.1755, 1.901), (-0.3761, 0.1755, 1.901), (-0.3761, 0.1755, -0.0138), (-0.2905, 0.1755, -0.0138), (0.2905, 0.1755, -0.0138), (0.3761, 0.1755, 1.901), (0.2905, 0.1755, 1.901), (-0.2905, 0.1755, 1.901), (-1.082, -0.09437, -0.0008739), (-1.082, -0.09437, 2.003), (-1.082, 0.0823, -0.0008739), (-1.082, 0.0823, 2.003), (-0.9933, -0.09437, -0.0008739), (-0.9933, -0.09437, 2.003), (-0.9933, 0.0823, -0.0008739), (-0.9933, 0.0823, 2.003), (-1.082, 0.0823, -0.06303), (-1.082, -0.09437, -0.06303), (-0.9933, 0.0823, -0.06303), (-0.9933, -0.09437, -0.06303), (-0.9933, -0.09437, -0.0008739), (-0.9933, 0.0823, -0.0008739), (-0.9933, -0.09437, -0.06303), (-0.9933, 0.0823, -0.06303), (1.106, -0.09437, -0.0008739), (1.106, -0.09437, 2.003), (1.106, 0.0823, -0.0008739), (1.106, 0.0823, 2.003), (1.017, -0.09437, -0.0008739), (1.017, -0.09437, 2.003), (1.017, 0.0823, -0.0008739), (1.017, 0.0823, 2.003), (1.106, 0.0823, -0.06303), (1.106, -0.09437, -0.06303), (1.017, 0.0823, -0.06303), (1.017, -0.09437, -0.06303), (1.017, -0.09437, -0.0008739), (1.017, 0.0823, -0.0008739), (1.017, -0.09437, -0.06303), (1.017, 0.0823, -0.06303), (0.01196, -0.09437, -0.0008739), (0.01196, 0.0823, -0.0008739), (0.01196, -0.09437, -0.06303), (0.01196, 0.0823, -0.06303), (-1.082, -0.9849, -0.0008739), (-0.9933, -0.9849, -0.0008739), (-1.082, -0.9849, -0.06302), (-0.9933, -0.9849, -0.06302), (-0.9933, -0.9849, -0.06302), (-0.9933, -0.9849, -0.0008739), (0.01196, -0.9849, -0.06302), (0.01196, -0.9849, -0.0008739), (1.106, -0.9849, -0.0008739), (1.017, -0.9849, -0.0008739), (1.106, -0.9849, -0.06302), (1.017, -0.9849, -0.06302), (1.017, -0.9849, -0.06302), (1.017, -0.9849, -0.0008739), (-1.0, -0.9849, 2.003), (1.0, -0.9849, 2.003), (0.3333, -0.9849, 2.003), (-0.3333, -0.9849, 2.003), (-1.082, -0.9849, 2.003), (-0.9933, -0.9849, 2.003), (1.106, -0.9849, 2.003), (1.017, -0.9849, 2.003), (-1.008, 0.1261, 1.427), (-1.008, 0.1261, 1.499), (-1.008, 0.225, 1.427), (-1.008, 0.225, 1.499), (1.019, 0.1261, 1.427), (1.019, 0.1261, 1.499), (1.019, 0.225, 1.427), (1.019, 0.225, 1.499)], [], [(15, 12, 21, 20), (11, 8, 22, 29), (17, 18, 30, 28), (5, 1, 9, 8), (1, 3, 10, 9), (3, 6, 11, 10), (6, 5, 8, 11), (0, 4, 13, 12), (4, 7, 14, 13), (7, 2, 15, 14), (2, 0, 12, 15), (4, 5, 17, 16), (5, 6, 18, 17), (6, 7, 19, 18), (7, 4, 16, 19), (22, 23, 24, 29), (21, 26, 25, 20), (27, 28, 30, 31), (18, 19, 31, 30), (12, 13, 26, 21), (13, 14, 25, 26), (8, 9, 23, 22), (16, 17, 28, 27), (9, 10, 24, 23), (19, 16, 27, 31), (10, 11, 29, 24), (14, 15, 20, 25), (32, 33, 35, 34), (34, 35, 39, 38), (38, 39, 37, 36), (36, 37, 33, 32), (43, 36, 69, 71), (39, 35, 33, 37), (40, 42, 43, 41), (34, 38, 42, 40), (32, 34, 40, 41), (36, 43, 46, 44), (47, 45, 65, 67), (38, 36, 44, 45), (42, 38, 45, 47), (43, 42, 47, 46), (46, 47, 67, 66), (48, 52, 77, 76), (45, 44, 64, 65), (48, 50, 51, 49), (50, 54, 55, 51), (54, 52, 53, 55), (52, 48, 49, 53), (52, 59, 79, 77), (55, 53, 49, 51), (56, 57, 59, 58), (50, 56, 58, 54), (48, 57, 56, 50), (52, 60, 62, 59), (63, 67, 65, 61), (54, 61, 60, 52), (58, 63, 61, 54), (59, 62, 63, 58), (62, 66, 67, 63), (32, 41, 70, 68), (61, 65, 64, 60), (69, 68, 70, 71), (73, 72, 74, 75), (77, 79, 78, 76), (81, 75, 74, 80), (36, 32, 68, 69), (46, 66, 74, 72), (64, 44, 73, 75), (62, 60, 81, 80), (59, 57, 78, 79), (66, 62, 80, 74), (44, 46, 72, 73), (41, 43, 71, 70), (57, 48, 76, 78), (60, 64, 75, 81), (2, 7, 85, 82), (7, 6, 84, 85), (49, 53, 89, 88), (6, 3, 83, 84), (37, 33, 86, 87), (90, 91, 93, 92), (92, 93, 97, 96), (96, 97, 95, 94), (94, 95, 91, 90), (92, 96, 94, 90), (97, 93, 91, 95)])
me_plane_042.polygons.foreach_set('material_index', [0, 0, 0, 0, 0, 0, 0, 0, 0, 0, 0, 0, 0, 0, 0, 1, 1, 1, 0, 0, 0, 0, 0, 0, 0, 0, 0, 0, 0, 0, 0, 0, 0, 0, 0, 0, 0, 0, 0, 0, 0, 0, 0, 0, 0, 0, 0, 0, 0, 0, 0, 0, 0, 0, 0, 0, 0, 0, 0, 0, 0, 0, 0, 0, 0, 0, 0, 0, 0, 0, 0, 0, 0, 0, 0, 0, 0, 0, 0, 0, 0, 0, 0, 0, 0, 0])
me_plane_042.materials.append(mat_white_002)
me_plane_042.materials.append(mat_window_002)
me_plane_042.materials.append(None)
me_plane_042.use_remesh_preserve_volume = False
me_plane_042.use_remesh_preserve_attributes = False
me_plane_042.use_mirror_vertex_groups = False
me_plane_042.update()
me_plane_043 = bpy.data.meshes.new('Plane.043')
me_plane_043.from_pydata([(-1.0, 4.371e-08, 1.911e-15), (1.0, 4.371e-08, 1.911e-15), (-1.0, -4.377e-08, 2.003), (1.0, -4.377e-08, 2.003), (-0.3333, 4.371e-08, 1.911e-15), (0.3333, 4.371e-08, 1.911e-15), (0.3333, -4.377e-08, 2.003), (-0.3333, -4.377e-08, 2.003), (0.3761, 4.184e-08, 0.04279), (0.9572, 4.184e-08, 0.04279), (0.9572, -4.184e-08, 1.957), (0.3761, -4.184e-08, 1.957), (-0.9572, 4.184e-08, 0.04279), (-0.3761, 4.184e-08, 0.04279), (-0.3761, -4.184e-08, 1.957), (-0.9572, -4.184e-08, 1.957), (-0.2905, 4.184e-08, 0.04279), (0.2905, 4.184e-08, 0.04279), (0.2905, -4.184e-08, 1.957), (-0.2905, -4.184e-08, 1.957), (-0.9572, 0.1755, 1.901), (-0.9572, 0.1755, -0.0138), (0.3761, 0.1755, -0.0138), (0.9572, 0.1755, -0.0138), (0.9572, 0.1755, 1.901), (-0.3761, 0.1755, 1.901), (-0.3761, 0.1755, -0.0138), (-0.2905, 0.1755, -0.0138), (0.2905, 0.1755, -0.0138), (0.3761, 0.1755, 1.901), (0.2905, 0.1755, 1.901), (-0.2905, 0.1755, 1.901), (-1.082, -0.09437, -0.0008739), (-1.082, -0.09437, 2.003), (-1.082, 0.0823, -0.0008739), (-1.082, 0.0823, 2.003), (-0.9933, -0.09437, -0.0008739), (-0.9933, -0.09437, 2.003), (-0.9933, 0.0823, -0.0008739), (-0.9933, 0.0823, 2.003), (-1.082, 0.0823, -0.06303), (-1.082, -0.09437, -0.06303), (-0.9933, 0.0823, -0.06303), (-0.9933, -0.09437, -0.06303), (-0.9933, -0.09437, -0.0008739), (-0.9933, 0.0823, -0.0008739), (-0.9933, -0.09437, -0.06303), (-0.9933, 0.0823, -0.06303), (1.106, -0.09437, -0.0008739), (1.106, -0.09437, 2.003), (1.106, 0.0823, -0.0008739), (1.106, 0.0823, 2.003), (1.017, -0.09437, -0.0008739), (1.017, -0.09437, 2.003), (1.017, 0.0823, -0.0008739), (1.017, 0.0823, 2.003), (1.106, 0.0823, -0.06303), (1.106, -0.09437, -0.06303), (1.017, 0.0823, -0.06303), (1.017, -0.09437, -0.06303), (1.017, -0.09437, -0.0008739), (1.017, 0.0823, -0.0008739), (1.017, -0.09437, -0.06303), (1.017, 0.0823, -0.06303), (0.01196, -0.09437, -0.0008739), (0.01196, 0.0823, -0.0008739), (0.01196, -0.09437, -0.06303), (0.01196, 0.0823, -0.06303), (-1.082, -0.9849, -0.0008739), (-0.9933, -0.9849, -0.0008739), (-1.082, -0.9849, -0.06302), (-0.9933, -0.9849, -0.06302), (-0.9933, -0.9849, -0.06302), (-0.9933, -0.9849, -0.0008739), (0.01196, -0.9849, -0.06302), (0.01196, -0.9849, -0.0008739), (1.106, -0.9849, -0.0008739), (1.017, -0.9849, -0.0008739), (1.106, -0.9849, -0.06302), (1.017, -0.9849, -0.06302), (1.017, -0.9849, -0.06302), (1.017, -0.9849, -0.0008739), (-1.0, -0.9849, 2.003), (1.0, -0.9849, 2.003), (0.3333, -0.9849, 2.003), (-0.3333, -0.9849, 2.003), (-1.082, -0.9849, 2.003), (-0.9933, -0.9849, 2.003), (1.106, -0.9849, 2.003), (1.017, -0.9849, 2.003), (-1.008, 0.1261, 1.427), (-1.008, 0.1261, 1.499), (-1.008, 0.225, 1.427), (-1.008, 0.225, 1.499), (1.019, 0.1261, 1.427), (1.019, 0.1261, 1.499), (1.019, 0.225, 1.427), (1.019, 0.225, 1.499)], [], [(15, 12, 21, 20), (11, 8, 22, 29), (17, 18, 30, 28), (5, 1, 9, 8), (1, 3, 10, 9), (3, 6, 11, 10), (6, 5, 8, 11), (0, 4, 13, 12), (4, 7, 14, 13), (7, 2, 15, 14), (2, 0, 12, 15), (4, 5, 17, 16), (5, 6, 18, 17), (6, 7, 19, 18), (7, 4, 16, 19), (22, 23, 24, 29), (21, 26, 25, 20), (27, 28, 30, 31), (18, 19, 31, 30), (12, 13, 26, 21), (13, 14, 25, 26), (8, 9, 23, 22), (16, 17, 28, 27), (9, 10, 24, 23), (19, 16, 27, 31), (10, 11, 29, 24), (14, 15, 20, 25), (32, 33, 35, 34), (34, 35, 39, 38), (38, 39, 37, 36), (36, 37, 33, 32), (43, 36, 69, 71), (39, 35, 33, 37), (40, 42, 43, 41), (34, 38, 42, 40), (32, 34, 40, 41), (36, 43, 46, 44), (47, 45, 65, 67), (38, 36, 44, 45), (42, 38, 45, 47), (43, 42, 47, 46), (46, 47, 67, 66), (48, 52, 77, 76), (45, 44, 64, 65), (48, 50, 51, 49), (50, 54, 55, 51), (54, 52, 53, 55), (52, 48, 49, 53), (52, 59, 79, 77), (55, 53, 49, 51), (56, 57, 59, 58), (50, 56, 58, 54), (48, 57, 56, 50), (52, 60, 62, 59), (63, 67, 65, 61), (54, 61, 60, 52), (58, 63, 61, 54), (59, 62, 63, 58), (62, 66, 67, 63), (32, 41, 70, 68), (61, 65, 64, 60), (69, 68, 70, 71), (73, 72, 74, 75), (77, 79, 78, 76), (81, 75, 74, 80), (36, 32, 68, 69), (46, 66, 74, 72), (64, 44, 73, 75), (62, 60, 81, 80), (59, 57, 78, 79), (66, 62, 80, 74), (44, 46, 72, 73), (41, 43, 71, 70), (57, 48, 76, 78), (60, 64, 75, 81), (2, 7, 85, 82), (7, 6, 84, 85), (49, 53, 89, 88), (6, 3, 83, 84), (37, 33, 86, 87), (90, 91, 93, 92), (92, 93, 97, 96), (96, 97, 95, 94), (94, 95, 91, 90), (92, 96, 94, 90), (97, 93, 91, 95)])
me_plane_043.polygons.foreach_set('material_index', [0, 0, 0, 0, 0, 0, 0, 0, 0, 0, 0, 0, 0, 0, 0, 1, 1, 1, 0, 0, 0, 0, 0, 0, 0, 0, 0, 0, 0, 0, 0, 0, 0, 0, 0, 0, 0, 0, 0, 0, 0, 0, 0, 0, 0, 0, 0, 0, 0, 0, 0, 0, 0, 0, 0, 0, 0, 0, 0, 0, 0, 0, 0, 0, 0, 0, 0, 0, 0, 0, 0, 0, 0, 0, 0, 0, 0, 0, 0, 0, 0, 0, 0, 0, 0, 0])
me_plane_043.materials.append(mat_white_002)
me_plane_043.materials.append(mat_window_002)
me_plane_043.use_remesh_preserve_volume = False
me_plane_043.use_remesh_preserve_attributes = False
me_plane_043.use_mirror_vertex_groups = False
me_plane_043.update()
me_plane_044 = bpy.data.meshes.new('Plane.044')
me_plane_044.from_pydata([(-1.0, 4.371e-08, 1.911e-15), (1.0, 4.371e-08, 1.911e-15), (-1.0, -4.377e-08, 2.003), (1.0, -4.377e-08, 2.003), (-0.3333, 4.371e-08, 1.911e-15), (0.3333, 4.371e-08, 1.911e-15), (0.3333, -4.377e-08, 2.003), (-0.3333, -4.377e-08, 2.003), (0.3761, 4.184e-08, 0.04279), (0.9572, 4.184e-08, 0.04279), (0.9572, -4.184e-08, 1.957), (0.3761, -4.184e-08, 1.957), (-0.9572, 4.184e-08, 0.04279), (-0.3761, 4.184e-08, 0.04279), (-0.3761, -4.184e-08, 1.957), (-0.9572, -4.184e-08, 1.957), (-0.2905, 4.184e-08, 0.04279), (0.2905, 4.184e-08, 0.04279), (0.2905, -4.184e-08, 1.957), (-0.2905, -4.184e-08, 1.957), (-0.9572, 0.1755, 1.901), (-0.9572, 0.1755, -0.0138), (0.3761, 0.1755, -0.0138), (0.9572, 0.1755, -0.0138), (0.9572, 0.1755, 1.901), (-0.3761, 0.1755, 1.901), (-0.3761, 0.1755, -0.0138), (-0.2905, 0.1755, -0.0138), (0.2905, 0.1755, -0.0138), (0.3761, 0.1755, 1.901), (0.2905, 0.1755, 1.901), (-0.2905, 0.1755, 1.901), (-1.082, -0.09437, -0.0008739), (-1.082, -0.09437, 2.003), (-1.082, 0.0823, -0.0008739), (-1.082, 0.0823, 2.003), (-0.9933, -0.09437, -0.0008739), (-0.9933, -0.09437, 2.003), (-0.9933, 0.0823, -0.0008739), (-0.9933, 0.0823, 2.003), (-1.082, 0.0823, -0.06303), (-1.082, -0.09437, -0.06303), (-0.9933, 0.0823, -0.06303), (-0.9933, -0.09437, -0.06303), (-0.9933, -0.09437, -0.0008739), (-0.9933, 0.0823, -0.0008739), (-0.9933, -0.09437, -0.06303), (-0.9933, 0.0823, -0.06303), (1.106, -0.09437, -0.0008739), (1.106, -0.09437, 2.003), (1.106, 0.0823, -0.0008739), (1.106, 0.0823, 2.003), (1.017, -0.09437, -0.0008739), (1.017, -0.09437, 2.003), (1.017, 0.0823, -0.0008739), (1.017, 0.0823, 2.003), (1.106, 0.0823, -0.06303), (1.106, -0.09437, -0.06303), (1.017, 0.0823, -0.06303), (1.017, -0.09437, -0.06303), (1.017, -0.09437, -0.0008739), (1.017, 0.0823, -0.0008739), (1.017, -0.09437, -0.06303), (1.017, 0.0823, -0.06303), (0.01196, -0.09437, -0.0008739), (0.01196, 0.0823, -0.0008739), (0.01196, -0.09437, -0.06303), (0.01196, 0.0823, -0.06303), (-1.082, -0.9849, -0.0008739), (-0.9933, -0.9849, -0.0008739), (-1.082, -0.9849, -0.06302), (-0.9933, -0.9849, -0.06302), (-0.9933, -0.9849, -0.06302), (-0.9933, -0.9849, -0.0008739), (0.01196, -0.9849, -0.06302), (0.01196, -0.9849, -0.0008739), (1.106, -0.9849, -0.0008739), (1.017, -0.9849, -0.0008739), (1.106, -0.9849, -0.06302), (1.017, -0.9849, -0.06302), (1.017, -0.9849, -0.06302), (1.017, -0.9849, -0.0008739), (-1.0, -0.9849, 2.003), (1.0, -0.9849, 2.003), (0.3333, -0.9849, 2.003), (-0.3333, -0.9849, 2.003), (-1.082, -0.9849, 2.003), (-0.9933, -0.9849, 2.003), (1.106, -0.9849, 2.003), (1.017, -0.9849, 2.003), (-1.008, 0.1261, 1.427), (-1.008, 0.1261, 1.499), (-1.008, 0.225, 1.427), (-1.008, 0.225, 1.499), (1.019, 0.1261, 1.427), (1.019, 0.1261, 1.499), (1.019, 0.225, 1.427), (1.019, 0.225, 1.499)], [], [(15, 12, 21, 20), (11, 8, 22, 29), (17, 18, 30, 28), (5, 1, 9, 8), (1, 3, 10, 9), (3, 6, 11, 10), (6, 5, 8, 11), (0, 4, 13, 12), (4, 7, 14, 13), (7, 2, 15, 14), (2, 0, 12, 15), (4, 5, 17, 16), (5, 6, 18, 17), (6, 7, 19, 18), (7, 4, 16, 19), (22, 23, 24, 29), (21, 26, 25, 20), (27, 28, 30, 31), (18, 19, 31, 30), (12, 13, 26, 21), (13, 14, 25, 26), (8, 9, 23, 22), (16, 17, 28, 27), (9, 10, 24, 23), (19, 16, 27, 31), (10, 11, 29, 24), (14, 15, 20, 25), (32, 33, 35, 34), (34, 35, 39, 38), (38, 39, 37, 36), (36, 37, 33, 32), (43, 36, 69, 71), (39, 35, 33, 37), (40, 42, 43, 41), (34, 38, 42, 40), (32, 34, 40, 41), (36, 43, 46, 44), (47, 45, 65, 67), (38, 36, 44, 45), (42, 38, 45, 47), (43, 42, 47, 46), (46, 47, 67, 66), (48, 52, 77, 76), (45, 44, 64, 65), (48, 50, 51, 49), (50, 54, 55, 51), (54, 52, 53, 55), (52, 48, 49, 53), (52, 59, 79, 77), (55, 53, 49, 51), (56, 57, 59, 58), (50, 56, 58, 54), (48, 57, 56, 50), (52, 60, 62, 59), (63, 67, 65, 61), (54, 61, 60, 52), (58, 63, 61, 54), (59, 62, 63, 58), (62, 66, 67, 63), (32, 41, 70, 68), (61, 65, 64, 60), (69, 68, 70, 71), (73, 72, 74, 75), (77, 79, 78, 76), (81, 75, 74, 80), (36, 32, 68, 69), (46, 66, 74, 72), (64, 44, 73, 75), (62, 60, 81, 80), (59, 57, 78, 79), (66, 62, 80, 74), (44, 46, 72, 73), (41, 43, 71, 70), (57, 48, 76, 78), (60, 64, 75, 81), (2, 7, 85, 82), (7, 6, 84, 85), (49, 53, 89, 88), (6, 3, 83, 84), (37, 33, 86, 87), (90, 91, 93, 92), (92, 93, 97, 96), (96, 97, 95, 94), (94, 95, 91, 90), (92, 96, 94, 90), (97, 93, 91, 95)])
me_plane_044.polygons.foreach_set('material_index', [0, 0, 0, 0, 0, 0, 0, 0, 0, 0, 0, 0, 0, 0, 0, 1, 1, 1, 0, 0, 0, 0, 0, 0, 0, 0, 0, 0, 0, 0, 0, 0, 0, 0, 0, 0, 0, 0, 0, 0, 0, 0, 0, 0, 0, 0, 0, 0, 0, 0, 0, 0, 0, 0, 0, 0, 0, 0, 0, 0, 0, 0, 0, 0, 0, 0, 0, 0, 0, 0, 0, 0, 0, 0, 0, 0, 0, 0, 0, 0, 0, 0, 0, 0, 0, 0])
me_plane_044.materials.append(mat_white_002)
me_plane_044.materials.append(mat_window_002)
me_plane_044.use_remesh_preserve_volume = False
me_plane_044.use_remesh_preserve_attributes = False
me_plane_044.use_mirror_vertex_groups = False
me_plane_044.update()
me_plane_045 = bpy.data.meshes.new('Plane.045')
me_plane_045.from_pydata([(-1.0, 4.371e-08, 1.911e-15), (1.0, 4.371e-08, 1.911e-15), (-1.0, -4.377e-08, 2.003), (1.0, -4.377e-08, 2.003), (-0.3333, 4.371e-08, 1.911e-15), (0.3333, 4.371e-08, 1.911e-15), (0.3333, -4.377e-08, 2.003), (-0.3333, -4.377e-08, 2.003), (0.3761, 4.184e-08, 0.04279), (0.9572, 4.184e-08, 0.04279), (0.9572, -4.184e-08, 1.957), (0.3761, -4.184e-08, 1.957), (-0.9572, 4.184e-08, 0.04279), (-0.3761, 4.184e-08, 0.04279), (-0.3761, -4.184e-08, 1.957), (-0.9572, -4.184e-08, 1.957), (-0.2905, 4.184e-08, 0.04279), (0.2905, 4.184e-08, 0.04279), (0.2905, -4.184e-08, 1.957), (-0.2905, -4.184e-08, 1.957), (-0.9572, 0.1755, 1.901), (-0.9572, 0.1755, -0.0138), (0.3761, 0.1755, -0.0138), (0.9572, 0.1755, -0.0138), (0.9572, 0.1755, 1.901), (-0.3761, 0.1755, 1.901), (-0.3761, 0.1755, -0.0138), (-0.2905, 0.1755, -0.0138), (0.2905, 0.1755, -0.0138), (0.3761, 0.1755, 1.901), (0.2905, 0.1755, 1.901), (-0.2905, 0.1755, 1.901), (-1.082, -0.09437, -0.0008739), (-1.082, -0.09437, 2.003), (-1.082, 0.0823, -0.0008739), (-1.082, 0.0823, 2.003), (-0.9933, -0.09437, -0.0008739), (-0.9933, -0.09437, 2.003), (-0.9933, 0.0823, -0.0008739), (-0.9933, 0.0823, 2.003), (-1.082, 0.0823, -0.06303), (-1.082, -0.09437, -0.06303), (-0.9933, 0.0823, -0.06303), (-0.9933, -0.09437, -0.06303), (-0.9933, -0.09437, -0.0008739), (-0.9933, 0.0823, -0.0008739), (-0.9933, -0.09437, -0.06303), (-0.9933, 0.0823, -0.06303), (1.106, -0.09437, -0.0008739), (1.106, -0.09437, 2.003), (1.106, 0.0823, -0.0008739), (1.106, 0.0823, 2.003), (1.017, -0.09437, -0.0008739), (1.017, -0.09437, 2.003), (1.017, 0.0823, -0.0008739), (1.017, 0.0823, 2.003), (1.106, 0.0823, -0.06303), (1.106, -0.09437, -0.06303), (1.017, 0.0823, -0.06303), (1.017, -0.09437, -0.06303), (1.017, -0.09437, -0.0008739), (1.017, 0.0823, -0.0008739), (1.017, -0.09437, -0.06303), (1.017, 0.0823, -0.06303), (0.01196, -0.09437, -0.0008739), (0.01196, 0.0823, -0.0008739), (0.01196, -0.09437, -0.06303), (0.01196, 0.0823, -0.06303), (-1.082, -0.9849, -0.0008739), (-0.9933, -0.9849, -0.0008739), (-1.082, -0.9849, -0.06302), (-0.9933, -0.9849, -0.06302), (-0.9933, -0.9849, -0.06302), (-0.9933, -0.9849, -0.0008739), (0.01196, -0.9849, -0.06302), (0.01196, -0.9849, -0.0008739), (1.106, -0.9849, -0.0008739), (1.017, -0.9849, -0.0008739), (1.106, -0.9849, -0.06302), (1.017, -0.9849, -0.06302), (1.017, -0.9849, -0.06302), (1.017, -0.9849, -0.0008739), (-1.0, -0.9849, 2.003), (1.0, -0.9849, 2.003), (0.3333, -0.9849, 2.003), (-0.3333, -0.9849, 2.003), (-1.082, -0.9849, 2.003), (-0.9933, -0.9849, 2.003), (1.106, -0.9849, 2.003), (1.017, -0.9849, 2.003), (-1.008, 0.1261, 1.427), (-1.008, 0.1261, 1.499), (-1.008, 0.225, 1.427), (-1.008, 0.225, 1.499), (1.019, 0.1261, 1.427), (1.019, 0.1261, 1.499), (1.019, 0.225, 1.427), (1.019, 0.225, 1.499)], [], [(15, 12, 21, 20), (11, 8, 22, 29), (17, 18, 30, 28), (5, 1, 9, 8), (1, 3, 10, 9), (3, 6, 11, 10), (6, 5, 8, 11), (0, 4, 13, 12), (4, 7, 14, 13), (7, 2, 15, 14), (2, 0, 12, 15), (4, 5, 17, 16), (5, 6, 18, 17), (6, 7, 19, 18), (7, 4, 16, 19), (22, 23, 24, 29), (21, 26, 25, 20), (27, 28, 30, 31), (18, 19, 31, 30), (12, 13, 26, 21), (13, 14, 25, 26), (8, 9, 23, 22), (16, 17, 28, 27), (9, 10, 24, 23), (19, 16, 27, 31), (10, 11, 29, 24), (14, 15, 20, 25), (32, 33, 35, 34), (34, 35, 39, 38), (38, 39, 37, 36), (36, 37, 33, 32), (43, 36, 69, 71), (39, 35, 33, 37), (40, 42, 43, 41), (34, 38, 42, 40), (32, 34, 40, 41), (36, 43, 46, 44), (47, 45, 65, 67), (38, 36, 44, 45), (42, 38, 45, 47), (43, 42, 47, 46), (46, 47, 67, 66), (48, 52, 77, 76), (45, 44, 64, 65), (48, 50, 51, 49), (50, 54, 55, 51), (54, 52, 53, 55), (52, 48, 49, 53), (52, 59, 79, 77), (55, 53, 49, 51), (56, 57, 59, 58), (50, 56, 58, 54), (48, 57, 56, 50), (52, 60, 62, 59), (63, 67, 65, 61), (54, 61, 60, 52), (58, 63, 61, 54), (59, 62, 63, 58), (62, 66, 67, 63), (32, 41, 70, 68), (61, 65, 64, 60), (69, 68, 70, 71), (73, 72, 74, 75), (77, 79, 78, 76), (81, 75, 74, 80), (36, 32, 68, 69), (46, 66, 74, 72), (64, 44, 73, 75), (62, 60, 81, 80), (59, 57, 78, 79), (66, 62, 80, 74), (44, 46, 72, 73), (41, 43, 71, 70), (57, 48, 76, 78), (60, 64, 75, 81), (2, 7, 85, 82), (7, 6, 84, 85), (49, 53, 89, 88), (6, 3, 83, 84), (37, 33, 86, 87), (90, 91, 93, 92), (92, 93, 97, 96), (96, 97, 95, 94), (94, 95, 91, 90), (92, 96, 94, 90), (97, 93, 91, 95)])
me_plane_045.polygons.foreach_set('material_index', [0, 0, 0, 0, 0, 0, 0, 0, 0, 0, 0, 0, 0, 0, 0, 1, 1, 1, 0, 0, 0, 0, 0, 0, 0, 0, 0, 0, 0, 0, 0, 0, 0, 0, 0, 0, 0, 0, 0, 0, 0, 0, 0, 0, 0, 0, 0, 0, 0, 0, 0, 0, 0, 0, 0, 0, 0, 0, 0, 0, 0, 0, 0, 0, 0, 0, 0, 0, 0, 0, 0, 0, 0, 0, 0, 0, 0, 0, 0, 0, 0, 0, 0, 0, 0, 0])
me_plane_045.materials.append(mat_white_002)
me_plane_045.materials.append(mat_window_002)
me_plane_045.materials.append(None)
me_plane_045.use_remesh_preserve_volume = False
me_plane_045.use_remesh_preserve_attributes = False
me_plane_045.use_mirror_vertex_groups = False
me_plane_045.update()
me_plane_046 = bpy.data.meshes.new('Plane.046')
me_plane_046.from_pydata([(-1.0, 4.371e-08, 1.911e-15), (1.0, 4.371e-08, 1.911e-15), (-1.0, -4.377e-08, 2.003), (1.0, -4.377e-08, 2.003), (-0.3333, 4.371e-08, 1.911e-15), (0.3333, 4.371e-08, 1.911e-15), (0.3333, -4.377e-08, 2.003), (-0.3333, -4.377e-08, 2.003), (0.3761, 4.184e-08, 0.04279), (0.9572, 4.184e-08, 0.04279), (0.9572, -4.184e-08, 1.957), (0.3761, -4.184e-08, 1.957), (-0.9572, 4.184e-08, 0.04279), (-0.3761, 4.184e-08, 0.04279), (-0.3761, -4.184e-08, 1.957), (-0.9572, -4.184e-08, 1.957), (-0.2905, 4.184e-08, 0.04279), (0.2905, 4.184e-08, 0.04279), (0.2905, -4.184e-08, 1.957), (-0.2905, -4.184e-08, 1.957), (-0.9572, 0.1755, 1.901), (-0.9572, 0.1755, -0.0138), (0.3761, 0.1755, -0.0138), (0.9572, 0.1755, -0.0138), (0.9572, 0.1755, 1.901), (-0.3761, 0.1755, 1.901), (-0.3761, 0.1755, -0.0138), (-0.2905, 0.1755, -0.0138), (0.2905, 0.1755, -0.0138), (0.3761, 0.1755, 1.901), (0.2905, 0.1755, 1.901), (-0.2905, 0.1755, 1.901), (-1.082, -0.09437, -0.0008739), (-1.082, -0.09437, 2.003), (-1.082, 0.0823, -0.0008739), (-1.082, 0.0823, 2.003), (-0.9933, -0.09437, -0.0008739), (-0.9933, -0.09437, 2.003), (-0.9933, 0.0823, -0.0008739), (-0.9933, 0.0823, 2.003), (-1.082, 0.0823, -0.06303), (-1.082, -0.09437, -0.06303), (-0.9933, 0.0823, -0.06303), (-0.9933, -0.09437, -0.06303), (-0.9933, -0.09437, -0.0008739), (-0.9933, 0.0823, -0.0008739), (-0.9933, -0.09437, -0.06303), (-0.9933, 0.0823, -0.06303), (1.106, -0.09437, -0.0008739), (1.106, -0.09437, 2.003), (1.106, 0.0823, -0.0008739), (1.106, 0.0823, 2.003), (1.017, -0.09437, -0.0008739), (1.017, -0.09437, 2.003), (1.017, 0.0823, -0.0008739), (1.017, 0.0823, 2.003), (1.106, 0.0823, -0.06303), (1.106, -0.09437, -0.06303), (1.017, 0.0823, -0.06303), (1.017, -0.09437, -0.06303), (1.017, -0.09437, -0.0008739), (1.017, 0.0823, -0.0008739), (1.017, -0.09437, -0.06303), (1.017, 0.0823, -0.06303), (0.01196, -0.09437, -0.0008739), (0.01196, 0.0823, -0.0008739), (0.01196, -0.09437, -0.06303), (0.01196, 0.0823, -0.06303), (-1.082, -1.227, -0.0008739), (-1.082, -1.227, 2.003), (-0.9933, -1.227, 2.003), (-0.9933, -1.227, -0.0008739), (-1.082, -1.227, -0.06303), (-0.9933, -1.227, -0.06303), (-0.9933, -1.227, -0.06303), (-0.9933, -1.227, -0.0008739), (0.01196, -1.227, -0.06303), (0.01196, -1.227, -0.0008739), (1.106, -1.227, -0.0008739), (1.106, -1.227, 2.003), (1.017, -1.227, 2.003), (1.017, -1.227, -0.0008739), (1.106, -1.227, -0.06303), (1.017, -1.227, -0.06303), (1.017, -1.227, -0.06303), (1.017, -1.227, -0.0008739), (-0.9933, -1.099, -0.0008739), (1.017, -1.099, -0.0008739), (0.01196, -1.099, -0.0008739), (-0.9933, -1.2, -0.0008739), (0.01196, -1.2, -0.0008739), (1.017, -1.2, -0.0008739), (0.01196, -1.099, 0.7899), (-0.9933, -1.099, 0.7899), (1.017, -1.099, 0.7899), (0.01196, -1.2, 0.7899), (-0.9933, -1.2, 0.7899), (1.017, -1.2, 0.7899), (-0.9466, -1.2, 0.04587), (-0.03479, -1.2, 0.04587), (-0.03479, -1.2, 0.7432), (-0.9466, -1.2, 0.7432), (0.0587, -1.2, 0.04587), (0.9705, -1.2, 0.04587), (0.9705, -1.2, 0.7432), (0.0587, -1.2, 0.7432), (-0.03479, -1.112, 0.04587), (-0.9466, -1.112, 0.04587), (-0.9466, -1.112, 0.7432), (-0.03479, -1.112, 0.7432), (0.0587, -1.112, 0.04587), (0.9705, -1.112, 0.04587), (0.0587, -1.112, 0.7432), (0.9705, -1.112, 0.7432)], [], [(15, 12, 21, 20), (11, 8, 22, 29), (17, 18, 30, 28), (5, 1, 9, 8), (1, 3, 10, 9), (3, 6, 11, 10), (6, 5, 8, 11), (0, 4, 13, 12), (4, 7, 14, 13), (7, 2, 15, 14), (2, 0, 12, 15), (4, 5, 17, 16), (5, 6, 18, 17), (6, 7, 19, 18), (7, 4, 16, 19), (22, 23, 24, 29), (21, 26, 25, 20), (27, 28, 30, 31), (18, 19, 31, 30), (12, 13, 26, 21), (13, 14, 25, 26), (8, 9, 23, 22), (16, 17, 28, 27), (9, 10, 24, 23), (19, 16, 27, 31), (10, 11, 29, 24), (14, 15, 20, 25), (32, 33, 35, 34), (34, 35, 39, 38), (38, 39, 37, 36), (41, 43, 73, 72), (57, 48, 78, 82), (39, 35, 33, 37), (40, 42, 43, 41), (34, 38, 42, 40), (32, 34, 40, 41), (36, 43, 46, 44), (47, 45, 65, 67), (38, 36, 44, 45), (42, 38, 45, 47), (43, 42, 47, 46), (46, 47, 67, 66), (48, 49, 79, 78), (45, 44, 64, 65), (48, 50, 51, 49), (50, 54, 55, 51), (54, 52, 53, 55), (44, 46, 74, 75), (66, 62, 84, 76), (55, 53, 49, 51), (56, 57, 59, 58), (50, 56, 58, 54), (48, 57, 56, 50), (52, 60, 62, 59), (63, 67, 65, 61), (54, 61, 60, 52), (58, 63, 61, 54), (59, 62, 63, 58), (62, 66, 67, 63), (59, 57, 82, 83), (61, 65, 64, 60), (71, 70, 69, 68), (71, 68, 72, 73), (75, 74, 76, 77), (81, 78, 79, 80), (81, 83, 82, 78), (85, 77, 76, 84), (60, 64, 77, 85), (53, 52, 81, 80), (33, 32, 68, 69), (52, 59, 83, 81), (32, 41, 72, 68), (36, 37, 70, 71), (43, 36, 71, 73), (49, 53, 80, 79), (37, 33, 69, 70), (46, 66, 76, 74), (64, 44, 75, 77), (62, 60, 85, 84), (87, 91, 90, 88), (88, 90, 89, 86), (94, 92, 95, 97), (92, 93, 96, 95), (91, 87, 94, 97), (86, 89, 96, 93), (99, 100, 109, 106), (88, 86, 93, 92), (102, 103, 111, 110), (87, 88, 92, 94), (89, 90, 99, 98), (90, 95, 100, 99), (95, 96, 101, 100), (96, 89, 98, 101), (90, 91, 103, 102), (91, 97, 104, 103), (97, 95, 105, 104), (95, 90, 102, 105), (107, 106, 109, 108), (110, 111, 113, 112), (104, 105, 112, 113), (98, 99, 106, 107), (105, 102, 110, 112), (100, 101, 108, 109), (101, 98, 107, 108), (103, 104, 113, 111)])
me_plane_046.polygons.foreach_set('material_index', [0, 0, 0, 0, 0, 0, 0, 0, 0, 0, 0, 0, 0, 0, 0, 1, 1, 1, 0, 0, 0, 0, 0, 0, 0, 0, 0, 0, 0, 0, 0, 0, 0, 0, 0, 0, 0, 0, 0, 0, 0, 0, 0, 0, 0, 0, 0, 0, 0, 0, 0, 0, 0, 0, 0, 0, 0, 0, 0, 0, 0, 0, 0, 0, 0, 0, 0, 0, 0, 0, 0, 0, 0, 0, 0, 0, 0, 0, 0, 0, 0, 0, 0, 0, 0, 0, 0, 0, 0, 0, 0, 0, 0, 0, 0, 0, 0, 1, 1, 0, 0, 0, 0, 0, 0])
me_plane_046.materials.append(mat_white_002)
me_plane_046.materials.append(mat_window_002)
me_plane_046.use_remesh_preserve_volume = False
me_plane_046.use_remesh_preserve_attributes = False
me_plane_046.use_mirror_vertex_groups = False
me_plane_046.update()
me_plane_050 = bpy.data.meshes.new('Plane.050')
me_plane_050.from_pydata([(-1.0, 4.371e-08, 1.911e-15), (1.0, 4.371e-08, 1.911e-15), (-1.0, -4.377e-08, 2.003), (1.0, -4.377e-08, 2.003), (-0.3333, 4.371e-08, 1.911e-15), (0.3333, 4.371e-08, 1.911e-15), (0.3333, -4.377e-08, 2.003), (-0.3333, -4.377e-08, 2.003), (0.3761, 4.184e-08, 0.04279), (0.9572, 4.184e-08, 0.04279), (0.9572, -4.184e-08, 1.957), (0.3761, -4.184e-08, 1.957), (-0.9572, 4.184e-08, 0.04279), (-0.3761, 4.184e-08, 0.04279), (-0.3761, -4.184e-08, 1.957), (-0.9572, -4.184e-08, 1.957), (-0.2905, 4.184e-08, 0.04279), (0.2905, 4.184e-08, 0.04279), (0.2905, -4.184e-08, 1.957), (-0.2905, -4.184e-08, 1.957), (-0.9572, 0.1755, 1.901), (-0.9572, 0.1755, -0.0138), (0.3761, 0.1755, -0.0138), (0.9572, 0.1755, -0.0138), (0.9572, 0.1755, 1.901), (-0.3761, 0.1755, 1.901), (-0.3761, 0.1755, -0.0138), (-0.2905, 0.1755, -0.0138), (0.2905, 0.1755, -0.0138), (0.3761, 0.1755, 1.901), (0.2905, 0.1755, 1.901), (-0.2905, 0.1755, 1.901), (-1.082, -0.09437, -0.0008739), (-1.082, -0.09437, 2.003), (-1.082, 0.0823, -0.0008739), (-1.082, 0.0823, 2.003), (-0.9933, -0.09437, -0.0008739), (-0.9933, -0.09437, 2.003), (-0.9933, 0.0823, -0.0008739), (-0.9933, 0.0823, 2.003), (-1.082, 0.0823, -0.06303), (-1.082, -0.09437, -0.06303), (-0.9933, 0.0823, -0.06303), (-0.9933, -0.09437, -0.06303), (-0.9933, -0.09437, -0.0008739), (-0.9933, 0.0823, -0.0008739), (-0.9933, -0.09437, -0.06303), (-0.9933, 0.0823, -0.06303), (1.106, -0.09437, -0.0008739), (1.106, -0.09437, 2.003), (1.106, 0.0823, -0.0008739), (1.106, 0.0823, 2.003), (1.017, -0.09437, -0.0008739), (1.017, -0.09437, 2.003), (1.017, 0.0823, -0.0008739), (1.017, 0.0823, 2.003), (1.106, 0.0823, -0.06303), (1.106, -0.09437, -0.06303), (1.017, 0.0823, -0.06303), (1.017, -0.09437, -0.06303), (1.017, -0.09437, -0.0008739), (1.017, 0.0823, -0.0008739), (1.017, -0.09437, -0.06303), (1.017, 0.0823, -0.06303), (0.01196, -0.09437, -0.0008739), (0.01196, 0.0823, -0.0008739), (0.01196, -0.09437, -0.06303), (0.01196, 0.0823, -0.06303), (-1.082, -1.227, -0.0008739), (-1.082, -1.227, 2.003), (-0.9933, -1.227, 2.003), (-0.9933, -1.227, -0.0008739), (-1.082, -1.227, -0.06303), (-0.9933, -1.227, -0.06303), (-0.9933, -1.227, -0.06303), (-0.9933, -1.227, -0.0008739), (0.01196, -1.227, -0.06303), (0.01196, -1.227, -0.0008739), (1.106, -1.227, -0.0008739), (1.106, -1.227, 2.003), (1.017, -1.227, 2.003), (1.017, -1.227, -0.0008739), (1.106, -1.227, -0.06303), (1.017, -1.227, -0.06303), (1.017, -1.227, -0.06303), (1.017, -1.227, -0.0008739), (-0.9933, -1.099, -0.0008739), (1.017, -1.099, -0.0008739), (0.01196, -1.099, -0.0008739), (-0.9933, -1.2, -0.0008739), (0.01196, -1.2, -0.0008739), (1.017, -1.2, -0.0008739), (0.01196, -1.099, 0.7899), (-0.9933, -1.099, 0.7899), (1.017, -1.099, 0.7899), (0.01196, -1.2, 0.7899), (-0.9933, -1.2, 0.7899), (1.017, -1.2, 0.7899), (-0.9466, -1.2, 0.04587), (-0.03479, -1.2, 0.04587), (-0.03479, -1.2, 0.7432), (-0.9466, -1.2, 0.7432), (0.0587, -1.2, 0.04587), (0.9705, -1.2, 0.04587), (0.9705, -1.2, 0.7432), (0.0587, -1.2, 0.7432), (-0.03479, -1.112, 0.04587), (-0.9466, -1.112, 0.04587), (-0.9466, -1.112, 0.7432), (-0.03479, -1.112, 0.7432), (0.0587, -1.112, 0.04587), (0.9705, -1.112, 0.04587), (0.0587, -1.112, 0.7432), (0.9705, -1.112, 0.7432)], [], [(15, 12, 21, 20), (11, 8, 22, 29), (17, 18, 30, 28), (5, 1, 9, 8), (1, 3, 10, 9), (3, 6, 11, 10), (6, 5, 8, 11), (0, 4, 13, 12), (4, 7, 14, 13), (7, 2, 15, 14), (2, 0, 12, 15), (4, 5, 17, 16), (5, 6, 18, 17), (6, 7, 19, 18), (7, 4, 16, 19), (22, 23, 24, 29), (21, 26, 25, 20), (27, 28, 30, 31), (18, 19, 31, 30), (12, 13, 26, 21), (13, 14, 25, 26), (8, 9, 23, 22), (16, 17, 28, 27), (9, 10, 24, 23), (19, 16, 27, 31), (10, 11, 29, 24), (14, 15, 20, 25), (32, 33, 35, 34), (34, 35, 39, 38), (38, 39, 37, 36), (41, 43, 73, 72), (57, 48, 78, 82), (39, 35, 33, 37), (40, 42, 43, 41), (34, 38, 42, 40), (32, 34, 40, 41), (36, 43, 46, 44), (47, 45, 65, 67), (38, 36, 44, 45), (42, 38, 45, 47), (43, 42, 47, 46), (46, 47, 67, 66), (48, 49, 79, 78), (45, 44, 64, 65), (48, 50, 51, 49), (50, 54, 55, 51), (54, 52, 53, 55), (44, 46, 74, 75), (66, 62, 84, 76), (55, 53, 49, 51), (56, 57, 59, 58), (50, 56, 58, 54), (48, 57, 56, 50), (52, 60, 62, 59), (63, 67, 65, 61), (54, 61, 60, 52), (58, 63, 61, 54), (59, 62, 63, 58), (62, 66, 67, 63), (59, 57, 82, 83), (61, 65, 64, 60), (71, 70, 69, 68), (71, 68, 72, 73), (75, 74, 76, 77), (81, 78, 79, 80), (81, 83, 82, 78), (85, 77, 76, 84), (60, 64, 77, 85), (53, 52, 81, 80), (33, 32, 68, 69), (52, 59, 83, 81), (32, 41, 72, 68), (36, 37, 70, 71), (43, 36, 71, 73), (49, 53, 80, 79), (37, 33, 69, 70), (46, 66, 76, 74), (64, 44, 75, 77), (62, 60, 85, 84), (87, 91, 90, 88), (88, 90, 89, 86), (94, 92, 95, 97), (92, 93, 96, 95), (91, 87, 94, 97), (86, 89, 96, 93), (99, 100, 109, 106), (88, 86, 93, 92), (102, 103, 111, 110), (87, 88, 92, 94), (89, 90, 99, 98), (90, 95, 100, 99), (95, 96, 101, 100), (96, 89, 98, 101), (90, 91, 103, 102), (91, 97, 104, 103), (97, 95, 105, 104), (95, 90, 102, 105), (107, 106, 109, 108), (110, 111, 113, 112), (104, 105, 112, 113), (98, 99, 106, 107), (105, 102, 110, 112), (100, 101, 108, 109), (101, 98, 107, 108), (103, 104, 113, 111)])
me_plane_050.polygons.foreach_set('material_index', [0, 0, 0, 0, 0, 0, 0, 0, 0, 0, 0, 0, 0, 0, 0, 1, 1, 1, 0, 0, 0, 0, 0, 0, 0, 0, 0, 0, 0, 0, 0, 0, 0, 0, 0, 0, 0, 0, 0, 0, 0, 0, 0, 0, 0, 0, 0, 0, 0, 0, 0, 0, 0, 0, 0, 0, 0, 0, 0, 0, 0, 0, 0, 0, 0, 0, 0, 0, 0, 0, 0, 0, 0, 0, 0, 0, 0, 0, 0, 0, 0, 0, 0, 0, 0, 0, 0, 0, 0, 0, 0, 0, 0, 0, 0, 0, 0, 1, 1, 0, 0, 0, 0, 0, 0])
me_plane_050.materials.append(mat_white_002)
me_plane_050.materials.append(mat_window_002)
me_plane_050.use_remesh_preserve_volume = False
me_plane_050.use_remesh_preserve_attributes = False
me_plane_050.use_mirror_vertex_groups = False
me_plane_050.update()
me_plane_051 = bpy.data.meshes.new('Plane.051')
me_plane_051.from_pydata([(-1.0, 4.371e-08, 1.911e-15), (1.0, 4.371e-08, 1.911e-15), (-1.0, -4.377e-08, 2.003), (1.0, -4.377e-08, 2.003), (-0.3333, 4.371e-08, 1.911e-15), (0.3333, 4.371e-08, 1.911e-15), (0.3333, -4.377e-08, 2.003), (-0.3333, -4.377e-08, 2.003), (0.3761, 4.184e-08, 0.04279), (0.9572, 4.184e-08, 0.04279), (0.9572, -4.184e-08, 1.957), (0.3761, -4.184e-08, 1.957), (-0.9572, 4.184e-08, 0.04279), (-0.3761, 4.184e-08, 0.04279), (-0.3761, -4.184e-08, 1.957), (-0.9572, -4.184e-08, 1.957), (-0.2905, 4.184e-08, 0.04279), (0.2905, 4.184e-08, 0.04279), (0.2905, -4.184e-08, 1.957), (-0.2905, -4.184e-08, 1.957), (-0.9572, 0.1755, 1.901), (-0.9572, 0.1755, -0.0138), (0.3761, 0.1755, -0.0138), (0.9572, 0.1755, -0.0138), (0.9572, 0.1755, 1.901), (-0.3761, 0.1755, 1.901), (-0.3761, 0.1755, -0.0138), (-0.2905, 0.1755, -0.0138), (0.2905, 0.1755, -0.0138), (0.3761, 0.1755, 1.901), (0.2905, 0.1755, 1.901), (-0.2905, 0.1755, 1.901), (-1.082, -0.09437, -0.0008739), (-1.082, -0.09437, 2.003), (-1.082, 0.0823, -0.0008739), (-1.082, 0.0823, 2.003), (-0.9933, -0.09437, -0.0008739), (-0.9933, -0.09437, 2.003), (-0.9933, 0.0823, -0.0008739), (-0.9933, 0.0823, 2.003), (-1.082, 0.0823, -0.06303), (-1.082, -0.09437, -0.06303), (-0.9933, 0.0823, -0.06303), (-0.9933, -0.09437, -0.06303), (-0.9933, -0.09437, -0.0008739), (-0.9933, 0.0823, -0.0008739), (-0.9933, -0.09437, -0.06303), (-0.9933, 0.0823, -0.06303), (1.106, -0.09437, -0.0008739), (1.106, -0.09437, 2.003), (1.106, 0.0823, -0.0008739), (1.106, 0.0823, 2.003), (1.017, -0.09437, -0.0008739), (1.017, -0.09437, 2.003), (1.017, 0.0823, -0.0008739), (1.017, 0.0823, 2.003), (1.106, 0.0823, -0.06303), (1.106, -0.09437, -0.06303), (1.017, 0.0823, -0.06303), (1.017, -0.09437, -0.06303), (1.017, -0.09437, -0.0008739), (1.017, 0.0823, -0.0008739), (1.017, -0.09437, -0.06303), (1.017, 0.0823, -0.06303), (0.01196, -0.09437, -0.0008739), (0.01196, 0.0823, -0.0008739), (0.01196, -0.09437, -0.06303), (0.01196, 0.0823, -0.06303), (-1.082, -1.227, -0.0008739), (-1.082, -1.227, 2.003), (-0.9933, -1.227, 2.003), (-0.9933, -1.227, -0.0008739), (-1.082, -1.227, -0.06303), (-0.9933, -1.227, -0.06303), (-0.9933, -1.227, -0.06303), (-0.9933, -1.227, -0.0008739), (0.01196, -1.227, -0.06303), (0.01196, -1.227, -0.0008739), (1.106, -1.227, -0.0008739), (1.106, -1.227, 2.003), (1.017, -1.227, 2.003), (1.017, -1.227, -0.0008739), (1.106, -1.227, -0.06303), (1.017, -1.227, -0.06303), (1.017, -1.227, -0.06303), (1.017, -1.227, -0.0008739), (-0.9933, -1.099, -0.0008739), (1.017, -1.099, -0.0008739), (0.01196, -1.099, -0.0008739), (-0.9933, -1.2, -0.0008739), (0.01196, -1.2, -0.0008739), (1.017, -1.2, -0.0008739), (0.01196, -1.099, 0.7899), (-0.9933, -1.099, 0.7899), (1.017, -1.099, 0.7899), (0.01196, -1.2, 0.7899), (-0.9933, -1.2, 0.7899), (1.017, -1.2, 0.7899), (-0.9466, -1.2, 0.04587), (-0.03479, -1.2, 0.04587), (-0.03479, -1.2, 0.7432), (-0.9466, -1.2, 0.7432), (0.0587, -1.2, 0.04587), (0.9705, -1.2, 0.04587), (0.9705, -1.2, 0.7432), (0.0587, -1.2, 0.7432), (-0.03479, -1.112, 0.04587), (-0.9466, -1.112, 0.04587), (-0.9466, -1.112, 0.7432), (-0.03479, -1.112, 0.7432), (0.0587, -1.112, 0.04587), (0.9705, -1.112, 0.04587), (0.0587, -1.112, 0.7432), (0.9705, -1.112, 0.7432)], [], [(15, 12, 21, 20), (11, 8, 22, 29), (17, 18, 30, 28), (5, 1, 9, 8), (1, 3, 10, 9), (3, 6, 11, 10), (6, 5, 8, 11), (0, 4, 13, 12), (4, 7, 14, 13), (7, 2, 15, 14), (2, 0, 12, 15), (4, 5, 17, 16), (5, 6, 18, 17), (6, 7, 19, 18), (7, 4, 16, 19), (22, 23, 24, 29), (21, 26, 25, 20), (27, 28, 30, 31), (18, 19, 31, 30), (12, 13, 26, 21), (13, 14, 25, 26), (8, 9, 23, 22), (16, 17, 28, 27), (9, 10, 24, 23), (19, 16, 27, 31), (10, 11, 29, 24), (14, 15, 20, 25), (32, 33, 35, 34), (34, 35, 39, 38), (38, 39, 37, 36), (41, 43, 73, 72), (57, 48, 78, 82), (39, 35, 33, 37), (40, 42, 43, 41), (34, 38, 42, 40), (32, 34, 40, 41), (36, 43, 46, 44), (47, 45, 65, 67), (38, 36, 44, 45), (42, 38, 45, 47), (43, 42, 47, 46), (46, 47, 67, 66), (48, 49, 79, 78), (45, 44, 64, 65), (48, 50, 51, 49), (50, 54, 55, 51), (54, 52, 53, 55), (44, 46, 74, 75), (66, 62, 84, 76), (55, 53, 49, 51), (56, 57, 59, 58), (50, 56, 58, 54), (48, 57, 56, 50), (52, 60, 62, 59), (63, 67, 65, 61), (54, 61, 60, 52), (58, 63, 61, 54), (59, 62, 63, 58), (62, 66, 67, 63), (59, 57, 82, 83), (61, 65, 64, 60), (71, 70, 69, 68), (71, 68, 72, 73), (75, 74, 76, 77), (81, 78, 79, 80), (81, 83, 82, 78), (85, 77, 76, 84), (60, 64, 77, 85), (53, 52, 81, 80), (33, 32, 68, 69), (52, 59, 83, 81), (32, 41, 72, 68), (36, 37, 70, 71), (43, 36, 71, 73), (49, 53, 80, 79), (37, 33, 69, 70), (46, 66, 76, 74), (64, 44, 75, 77), (62, 60, 85, 84), (87, 91, 90, 88), (88, 90, 89, 86), (94, 92, 95, 97), (92, 93, 96, 95), (91, 87, 94, 97), (86, 89, 96, 93), (99, 100, 109, 106), (88, 86, 93, 92), (102, 103, 111, 110), (87, 88, 92, 94), (89, 90, 99, 98), (90, 95, 100, 99), (95, 96, 101, 100), (96, 89, 98, 101), (90, 91, 103, 102), (91, 97, 104, 103), (97, 95, 105, 104), (95, 90, 102, 105), (107, 106, 109, 108), (110, 111, 113, 112), (104, 105, 112, 113), (98, 99, 106, 107), (105, 102, 110, 112), (100, 101, 108, 109), (101, 98, 107, 108), (103, 104, 113, 111)])
me_plane_051.polygons.foreach_set('material_index', [0, 0, 0, 0, 0, 0, 0, 0, 0, 0, 0, 0, 0, 0, 0, 1, 1, 1, 0, 0, 0, 0, 0, 0, 0, 0, 0, 0, 0, 0, 0, 0, 0, 0, 0, 0, 0, 0, 0, 0, 0, 0, 0, 0, 0, 0, 0, 0, 0, 0, 0, 0, 0, 0, 0, 0, 0, 0, 0, 0, 0, 0, 0, 0, 0, 0, 0, 0, 0, 0, 0, 0, 0, 0, 0, 0, 0, 0, 0, 0, 0, 0, 0, 0, 0, 0, 0, 0, 0, 0, 0, 0, 0, 0, 0, 0, 0, 1, 1, 0, 0, 0, 0, 0, 0])
me_plane_051.materials.append(mat_white_002)
me_plane_051.materials.append(mat_window_002)
me_plane_051.use_remesh_preserve_volume = False
me_plane_051.use_remesh_preserve_attributes = False
me_plane_051.use_mirror_vertex_groups = False
me_plane_051.update()
me_plane_052 = bpy.data.meshes.new('Plane.052')
me_plane_052.from_pydata([(-1.0, 4.371e-08, 1.911e-15), (1.0, 4.371e-08, 1.911e-15), (-1.0, -4.377e-08, 2.003), (1.0, -4.377e-08, 2.003), (-0.3333, 4.371e-08, 1.911e-15), (0.3333, 4.371e-08, 1.911e-15), (0.3333, -4.377e-08, 2.003), (-0.3333, -4.377e-08, 2.003), (0.3761, 4.184e-08, 0.04279), (0.9572, 4.184e-08, 0.04279), (0.9572, -4.184e-08, 1.957), (0.3761, -4.184e-08, 1.957), (-0.9572, 4.184e-08, 0.04279), (-0.3761, 4.184e-08, 0.04279), (-0.3761, -4.184e-08, 1.957), (-0.9572, -4.184e-08, 1.957), (-0.2905, 4.184e-08, 0.04279), (0.2905, 4.184e-08, 0.04279), (0.2905, -4.184e-08, 1.957), (-0.2905, -4.184e-08, 1.957), (-0.9572, 0.1755, 1.901), (-0.9572, 0.1755, -0.0138), (0.3761, 0.1755, -0.0138), (0.9572, 0.1755, -0.0138), (0.9572, 0.1755, 1.901), (-0.3761, 0.1755, 1.901), (-0.3761, 0.1755, -0.0138), (-0.2905, 0.1755, -0.0138), (0.2905, 0.1755, -0.0138), (0.3761, 0.1755, 1.901), (0.2905, 0.1755, 1.901), (-0.2905, 0.1755, 1.901), (-1.082, -0.09437, -0.0008739), (-1.082, -0.09437, 2.003), (-1.082, 0.0823, -0.0008739), (-1.082, 0.0823, 2.003), (-0.9933, -0.09437, -0.0008739), (-0.9933, -0.09437, 2.003), (-0.9933, 0.0823, -0.0008739), (-0.9933, 0.0823, 2.003), (-1.082, 0.0823, -0.06303), (-1.082, -0.09437, -0.06303), (-0.9933, 0.0823, -0.06303), (-0.9933, -0.09437, -0.06303), (-0.9933, -0.09437, -0.0008739), (-0.9933, 0.0823, -0.0008739), (-0.9933, -0.09437, -0.06303), (-0.9933, 0.0823, -0.06303), (1.106, -0.09437, -0.0008739), (1.106, -0.09437, 2.003), (1.106, 0.0823, -0.0008739), (1.106, 0.0823, 2.003), (1.017, -0.09437, -0.0008739), (1.017, -0.09437, 2.003), (1.017, 0.0823, -0.0008739), (1.017, 0.0823, 2.003), (1.106, 0.0823, -0.06303), (1.106, -0.09437, -0.06303), (1.017, 0.0823, -0.06303), (1.017, -0.09437, -0.06303), (1.017, -0.09437, -0.0008739), (1.017, 0.0823, -0.0008739), (1.017, -0.09437, -0.06303), (1.017, 0.0823, -0.06303), (0.01196, -0.09437, -0.0008739), (0.01196, 0.0823, -0.0008739), (0.01196, -0.09437, -0.06303), (0.01196, 0.0823, -0.06303), (-1.082, -1.227, -0.0008739), (-1.082, -1.227, 2.003), (-0.9933, -1.227, 2.003), (-0.9933, -1.227, -0.0008739), (-1.082, -1.227, -0.06303), (-0.9933, -1.227, -0.06303), (-0.9933, -1.227, -0.06303), (-0.9933, -1.227, -0.0008739), (0.01196, -1.227, -0.06303), (0.01196, -1.227, -0.0008739), (1.106, -1.227, -0.0008739), (1.106, -1.227, 2.003), (1.017, -1.227, 2.003), (1.017, -1.227, -0.0008739), (1.106, -1.227, -0.06303), (1.017, -1.227, -0.06303), (1.017, -1.227, -0.06303), (1.017, -1.227, -0.0008739), (-0.9933, -1.099, -0.0008739), (1.017, -1.099, -0.0008739), (0.01196, -1.099, -0.0008739), (-0.9933, -1.2, -0.0008739), (0.01196, -1.2, -0.0008739), (1.017, -1.2, -0.0008739), (0.01196, -1.099, 0.7899), (-0.9933, -1.099, 0.7899), (1.017, -1.099, 0.7899), (0.01196, -1.2, 0.7899), (-0.9933, -1.2, 0.7899), (1.017, -1.2, 0.7899), (-0.9466, -1.2, 0.04587), (-0.03479, -1.2, 0.04587), (-0.03479, -1.2, 0.7432), (-0.9466, -1.2, 0.7432), (0.0587, -1.2, 0.04587), (0.9705, -1.2, 0.04587), (0.9705, -1.2, 0.7432), (0.0587, -1.2, 0.7432), (-0.03479, -1.112, 0.04587), (-0.9466, -1.112, 0.04587), (-0.9466, -1.112, 0.7432), (-0.03479, -1.112, 0.7432), (0.0587, -1.112, 0.04587), (0.9705, -1.112, 0.04587), (0.0587, -1.112, 0.7432), (0.9705, -1.112, 0.7432)], [], [(15, 12, 21, 20), (11, 8, 22, 29), (17, 18, 30, 28), (5, 1, 9, 8), (1, 3, 10, 9), (3, 6, 11, 10), (6, 5, 8, 11), (0, 4, 13, 12), (4, 7, 14, 13), (7, 2, 15, 14), (2, 0, 12, 15), (4, 5, 17, 16), (5, 6, 18, 17), (6, 7, 19, 18), (7, 4, 16, 19), (22, 23, 24, 29), (21, 26, 25, 20), (27, 28, 30, 31), (18, 19, 31, 30), (12, 13, 26, 21), (13, 14, 25, 26), (8, 9, 23, 22), (16, 17, 28, 27), (9, 10, 24, 23), (19, 16, 27, 31), (10, 11, 29, 24), (14, 15, 20, 25), (32, 33, 35, 34), (34, 35, 39, 38), (38, 39, 37, 36), (41, 43, 73, 72), (57, 48, 78, 82), (39, 35, 33, 37), (40, 42, 43, 41), (34, 38, 42, 40), (32, 34, 40, 41), (36, 43, 46, 44), (47, 45, 65, 67), (38, 36, 44, 45), (42, 38, 45, 47), (43, 42, 47, 46), (46, 47, 67, 66), (48, 49, 79, 78), (45, 44, 64, 65), (48, 50, 51, 49), (50, 54, 55, 51), (54, 52, 53, 55), (44, 46, 74, 75), (66, 62, 84, 76), (55, 53, 49, 51), (56, 57, 59, 58), (50, 56, 58, 54), (48, 57, 56, 50), (52, 60, 62, 59), (63, 67, 65, 61), (54, 61, 60, 52), (58, 63, 61, 54), (59, 62, 63, 58), (62, 66, 67, 63), (59, 57, 82, 83), (61, 65, 64, 60), (71, 70, 69, 68), (71, 68, 72, 73), (75, 74, 76, 77), (81, 78, 79, 80), (81, 83, 82, 78), (85, 77, 76, 84), (60, 64, 77, 85), (53, 52, 81, 80), (33, 32, 68, 69), (52, 59, 83, 81), (32, 41, 72, 68), (36, 37, 70, 71), (43, 36, 71, 73), (49, 53, 80, 79), (37, 33, 69, 70), (46, 66, 76, 74), (64, 44, 75, 77), (62, 60, 85, 84), (87, 91, 90, 88), (88, 90, 89, 86), (94, 92, 95, 97), (92, 93, 96, 95), (91, 87, 94, 97), (86, 89, 96, 93), (99, 100, 109, 106), (88, 86, 93, 92), (102, 103, 111, 110), (87, 88, 92, 94), (89, 90, 99, 98), (90, 95, 100, 99), (95, 96, 101, 100), (96, 89, 98, 101), (90, 91, 103, 102), (91, 97, 104, 103), (97, 95, 105, 104), (95, 90, 102, 105), (107, 106, 109, 108), (110, 111, 113, 112), (104, 105, 112, 113), (98, 99, 106, 107), (105, 102, 110, 112), (100, 101, 108, 109), (101, 98, 107, 108), (103, 104, 113, 111)])
me_plane_052.polygons.foreach_set('material_index', [0, 0, 0, 0, 0, 0, 0, 0, 0, 0, 0, 0, 0, 0, 0, 1, 1, 1, 0, 0, 0, 0, 0, 0, 0, 0, 0, 0, 0, 0, 0, 0, 0, 0, 0, 0, 0, 0, 0, 0, 0, 0, 0, 0, 0, 0, 0, 0, 0, 0, 0, 0, 0, 0, 0, 0, 0, 0, 0, 0, 0, 0, 0, 0, 0, 0, 0, 0, 0, 0, 0, 0, 0, 0, 0, 0, 0, 0, 0, 0, 0, 0, 0, 0, 0, 0, 0, 0, 0, 0, 0, 0, 0, 0, 0, 0, 0, 1, 1, 0, 0, 0, 0, 0, 0])
me_plane_052.materials.append(mat_white_002)
me_plane_052.materials.append(mat_window_002)
me_plane_052.use_remesh_preserve_volume = False
me_plane_052.use_remesh_preserve_attributes = False
me_plane_052.use_mirror_vertex_groups = False
me_plane_052.update()
me_plane_053 = bpy.data.meshes.new('Plane.053')
me_plane_053.from_pydata([(-1.0, 4.371e-08, 1.911e-15), (1.0, 4.371e-08, 1.911e-15), (-1.0, -4.377e-08, 2.003), (1.0, -4.377e-08, 2.003), (-0.3333, 4.371e-08, 1.911e-15), (0.3333, 4.371e-08, 1.911e-15), (0.3333, -4.377e-08, 2.003), (-0.3333, -4.377e-08, 2.003), (0.3761, 4.184e-08, 0.04279), (0.9572, 4.184e-08, 0.04279), (0.9572, -4.184e-08, 1.957), (0.3761, -4.184e-08, 1.957), (-0.9572, 4.184e-08, 0.04279), (-0.3761, 4.184e-08, 0.04279), (-0.3761, -4.184e-08, 1.957), (-0.9572, -4.184e-08, 1.957), (-0.2905, 4.184e-08, 0.04279), (0.2905, 4.184e-08, 0.04279), (0.2905, -4.184e-08, 1.957), (-0.2905, -4.184e-08, 1.957), (-0.9572, 0.1755, 1.901), (-0.9572, 0.1755, -0.0138), (0.3761, 0.1755, -0.0138), (0.9572, 0.1755, -0.0138), (0.9572, 0.1755, 1.901), (-0.3761, 0.1755, 1.901), (-0.3761, 0.1755, -0.0138), (-0.2905, 0.1755, -0.0138), (0.2905, 0.1755, -0.0138), (0.3761, 0.1755, 1.901), (0.2905, 0.1755, 1.901), (-0.2905, 0.1755, 1.901), (-1.082, -0.09437, -0.0008739), (-1.082, -0.09437, 2.003), (-1.082, 0.0823, -0.0008739), (-1.082, 0.0823, 2.003), (-0.9933, -0.09437, -0.0008739), (-0.9933, -0.09437, 2.003), (-0.9933, 0.0823, -0.0008739), (-0.9933, 0.0823, 2.003), (-1.082, 0.0823, -0.06303), (-1.082, -0.09437, -0.06303), (-0.9933, 0.0823, -0.06303), (-0.9933, -0.09437, -0.06303), (-0.9933, -0.09437, -0.0008739), (-0.9933, 0.0823, -0.0008739), (-0.9933, -0.09437, -0.06303), (-0.9933, 0.0823, -0.06303), (1.106, -0.09437, -0.0008739), (1.106, -0.09437, 2.003), (1.106, 0.0823, -0.0008739), (1.106, 0.0823, 2.003), (1.017, -0.09437, -0.0008739), (1.017, -0.09437, 2.003), (1.017, 0.0823, -0.0008739), (1.017, 0.0823, 2.003), (1.106, 0.0823, -0.06303), (1.106, -0.09437, -0.06303), (1.017, 0.0823, -0.06303), (1.017, -0.09437, -0.06303), (1.017, -0.09437, -0.0008739), (1.017, 0.0823, -0.0008739), (1.017, -0.09437, -0.06303), (1.017, 0.0823, -0.06303), (0.01196, -0.09437, -0.0008739), (0.01196, 0.0823, -0.0008739), (0.01196, -0.09437, -0.06303), (0.01196, 0.0823, -0.06303), (-1.082, -1.227, -0.0008739), (-1.082, -1.227, 2.003), (-0.9933, -1.227, 2.003), (-0.9933, -1.227, -0.0008739), (-1.082, -1.227, -0.06303), (-0.9933, -1.227, -0.06303), (-0.9933, -1.227, -0.06303), (-0.9933, -1.227, -0.0008739), (0.01196, -1.227, -0.06303), (0.01196, -1.227, -0.0008739), (1.106, -1.227, -0.0008739), (1.106, -1.227, 2.003), (1.017, -1.227, 2.003), (1.017, -1.227, -0.0008739), (1.106, -1.227, -0.06303), (1.017, -1.227, -0.06303), (1.017, -1.227, -0.06303), (1.017, -1.227, -0.0008739), (-0.9933, -1.099, -0.0008739), (1.017, -1.099, -0.0008739), (0.01196, -1.099, -0.0008739), (-0.9933, -1.2, -0.0008739), (0.01196, -1.2, -0.0008739), (1.017, -1.2, -0.0008739), (0.01196, -1.099, 0.7899), (-0.9933, -1.099, 0.7899), (1.017, -1.099, 0.7899), (0.01196, -1.2, 0.7899), (-0.9933, -1.2, 0.7899), (1.017, -1.2, 0.7899), (-0.9466, -1.2, 0.04587), (-0.03479, -1.2, 0.04587), (-0.03479, -1.2, 0.7432), (-0.9466, -1.2, 0.7432), (0.0587, -1.2, 0.04587), (0.9705, -1.2, 0.04587), (0.9705, -1.2, 0.7432), (0.0587, -1.2, 0.7432), (-0.03479, -1.112, 0.04587), (-0.9466, -1.112, 0.04587), (-0.9466, -1.112, 0.7432), (-0.03479, -1.112, 0.7432), (0.0587, -1.112, 0.04587), (0.9705, -1.112, 0.04587), (0.0587, -1.112, 0.7432), (0.9705, -1.112, 0.7432)], [], [(15, 12, 21, 20), (11, 8, 22, 29), (17, 18, 30, 28), (5, 1, 9, 8), (1, 3, 10, 9), (3, 6, 11, 10), (6, 5, 8, 11), (0, 4, 13, 12), (4, 7, 14, 13), (7, 2, 15, 14), (2, 0, 12, 15), (4, 5, 17, 16), (5, 6, 18, 17), (6, 7, 19, 18), (7, 4, 16, 19), (22, 23, 24, 29), (21, 26, 25, 20), (27, 28, 30, 31), (18, 19, 31, 30), (12, 13, 26, 21), (13, 14, 25, 26), (8, 9, 23, 22), (16, 17, 28, 27), (9, 10, 24, 23), (19, 16, 27, 31), (10, 11, 29, 24), (14, 15, 20, 25), (32, 33, 35, 34), (34, 35, 39, 38), (38, 39, 37, 36), (41, 43, 73, 72), (57, 48, 78, 82), (39, 35, 33, 37), (40, 42, 43, 41), (34, 38, 42, 40), (32, 34, 40, 41), (36, 43, 46, 44), (47, 45, 65, 67), (38, 36, 44, 45), (42, 38, 45, 47), (43, 42, 47, 46), (46, 47, 67, 66), (48, 49, 79, 78), (45, 44, 64, 65), (48, 50, 51, 49), (50, 54, 55, 51), (54, 52, 53, 55), (44, 46, 74, 75), (66, 62, 84, 76), (55, 53, 49, 51), (56, 57, 59, 58), (50, 56, 58, 54), (48, 57, 56, 50), (52, 60, 62, 59), (63, 67, 65, 61), (54, 61, 60, 52), (58, 63, 61, 54), (59, 62, 63, 58), (62, 66, 67, 63), (59, 57, 82, 83), (61, 65, 64, 60), (71, 70, 69, 68), (71, 68, 72, 73), (75, 74, 76, 77), (81, 78, 79, 80), (81, 83, 82, 78), (85, 77, 76, 84), (60, 64, 77, 85), (53, 52, 81, 80), (33, 32, 68, 69), (52, 59, 83, 81), (32, 41, 72, 68), (36, 37, 70, 71), (43, 36, 71, 73), (49, 53, 80, 79), (37, 33, 69, 70), (46, 66, 76, 74), (64, 44, 75, 77), (62, 60, 85, 84), (87, 91, 90, 88), (88, 90, 89, 86), (94, 92, 95, 97), (92, 93, 96, 95), (91, 87, 94, 97), (86, 89, 96, 93), (99, 100, 109, 106), (88, 86, 93, 92), (102, 103, 111, 110), (87, 88, 92, 94), (89, 90, 99, 98), (90, 95, 100, 99), (95, 96, 101, 100), (96, 89, 98, 101), (90, 91, 103, 102), (91, 97, 104, 103), (97, 95, 105, 104), (95, 90, 102, 105), (107, 106, 109, 108), (110, 111, 113, 112), (104, 105, 112, 113), (98, 99, 106, 107), (105, 102, 110, 112), (100, 101, 108, 109), (101, 98, 107, 108), (103, 104, 113, 111)])
me_plane_053.polygons.foreach_set('material_index', [0, 0, 0, 0, 0, 0, 0, 0, 0, 0, 0, 0, 0, 0, 0, 1, 1, 1, 0, 0, 0, 0, 0, 0, 0, 0, 0, 0, 0, 0, 0, 0, 0, 0, 0, 0, 0, 0, 0, 0, 0, 0, 0, 0, 0, 0, 0, 0, 0, 0, 0, 0, 0, 0, 0, 0, 0, 0, 0, 0, 0, 0, 0, 0, 0, 0, 0, 0, 0, 0, 0, 0, 0, 0, 0, 0, 0, 0, 0, 0, 0, 0, 0, 0, 0, 0, 0, 0, 0, 0, 0, 0, 0, 0, 0, 0, 0, 1, 1, 0, 0, 0, 0, 0, 0])
me_plane_053.materials.append(mat_white_002)
me_plane_053.materials.append(mat_window_002)
me_plane_053.use_remesh_preserve_volume = False
me_plane_053.use_remesh_preserve_attributes = False
me_plane_053.use_mirror_vertex_groups = False
me_plane_053.update()
me_plane_054 = bpy.data.meshes.new('Plane.054')
me_plane_054.from_pydata([(-1.0, 4.371e-08, 1.911e-15), (1.0, 4.371e-08, 1.911e-15), (-1.0, -4.377e-08, 2.003), (1.0, -4.377e-08, 2.003), (-0.3333, 4.371e-08, 1.911e-15), (0.3333, 4.371e-08, 1.911e-15), (0.3333, -4.377e-08, 2.003), (-0.3333, -4.377e-08, 2.003), (0.3761, 4.184e-08, 0.04279), (0.9572, 4.184e-08, 0.04279), (0.9572, -4.184e-08, 1.957), (0.3761, -4.184e-08, 1.957), (-0.9572, 4.184e-08, 0.04279), (-0.3761, 4.184e-08, 0.04279), (-0.3761, -4.184e-08, 1.957), (-0.9572, -4.184e-08, 1.957), (-0.2905, 4.184e-08, 0.04279), (0.2905, 4.184e-08, 0.04279), (0.2905, -4.184e-08, 1.957), (-0.2905, -4.184e-08, 1.957), (-0.9572, 0.1755, 1.901), (-0.9572, 0.1755, -0.0138), (0.3761, 0.1755, -0.0138), (0.9572, 0.1755, -0.0138), (0.9572, 0.1755, 1.901), (-0.3761, 0.1755, 1.901), (-0.3761, 0.1755, -0.0138), (-0.2905, 0.1755, -0.0138), (0.2905, 0.1755, -0.0138), (0.3761, 0.1755, 1.901), (0.2905, 0.1755, 1.901), (-0.2905, 0.1755, 1.901), (-1.082, -0.09437, -0.0008739), (-1.082, -0.09437, 2.003), (-1.082, 0.0823, -0.0008739), (-1.082, 0.0823, 2.003), (-0.9933, -0.09437, -0.0008739), (-0.9933, -0.09437, 2.003), (-0.9933, 0.0823, -0.0008739), (-0.9933, 0.0823, 2.003), (-1.082, 0.0823, -0.06303), (-1.082, -0.09437, -0.06303), (-0.9933, 0.0823, -0.06303), (-0.9933, -0.09437, -0.06303), (-0.9933, -0.09437, -0.0008739), (-0.9933, 0.0823, -0.0008739), (-0.9933, -0.09437, -0.06303), (-0.9933, 0.0823, -0.06303), (1.106, -0.09437, -0.0008739), (1.106, -0.09437, 2.003), (1.106, 0.0823, -0.0008739), (1.106, 0.0823, 2.003), (1.017, -0.09437, -0.0008739), (1.017, -0.09437, 2.003), (1.017, 0.0823, -0.0008739), (1.017, 0.0823, 2.003), (1.106, 0.0823, -0.06303), (1.106, -0.09437, -0.06303), (1.017, 0.0823, -0.06303), (1.017, -0.09437, -0.06303), (1.017, -0.09437, -0.0008739), (1.017, 0.0823, -0.0008739), (1.017, -0.09437, -0.06303), (1.017, 0.0823, -0.06303), (0.01196, -0.09437, -0.0008739), (0.01196, 0.0823, -0.0008739), (0.01196, -0.09437, -0.06303), (0.01196, 0.0823, -0.06303), (-1.082, -1.227, -0.0008739), (-1.082, -1.227, 2.003), (-0.9933, -1.227, 2.003), (-0.9933, -1.227, -0.0008739), (-1.082, -1.227, -0.06303), (-0.9933, -1.227, -0.06303), (-0.9933, -1.227, -0.06303), (-0.9933, -1.227, -0.0008739), (0.01196, -1.227, -0.06303), (0.01196, -1.227, -0.0008739), (1.106, -1.227, -0.0008739), (1.106, -1.227, 2.003), (1.017, -1.227, 2.003), (1.017, -1.227, -0.0008739), (1.106, -1.227, -0.06303), (1.017, -1.227, -0.06303), (1.017, -1.227, -0.06303), (1.017, -1.227, -0.0008739), (-0.9933, -1.099, -0.0008739), (1.017, -1.099, -0.0008739), (0.01196, -1.099, -0.0008739), (-0.9933, -1.2, -0.0008739), (0.01196, -1.2, -0.0008739), (1.017, -1.2, -0.0008739), (0.01196, -1.099, 0.7899), (-0.9933, -1.099, 0.7899), (1.017, -1.099, 0.7899), (0.01196, -1.2, 0.7899), (-0.9933, -1.2, 0.7899), (1.017, -1.2, 0.7899), (-0.9466, -1.2, 0.04587), (-0.03479, -1.2, 0.04587), (-0.03479, -1.2, 0.7432), (-0.9466, -1.2, 0.7432), (0.0587, -1.2, 0.04587), (0.9705, -1.2, 0.04587), (0.9705, -1.2, 0.7432), (0.0587, -1.2, 0.7432), (-0.03479, -1.112, 0.04587), (-0.9466, -1.112, 0.04587), (-0.9466, -1.112, 0.7432), (-0.03479, -1.112, 0.7432), (0.0587, -1.112, 0.04587), (0.9705, -1.112, 0.04587), (0.0587, -1.112, 0.7432), (0.9705, -1.112, 0.7432)], [], [(15, 12, 21, 20), (11, 8, 22, 29), (17, 18, 30, 28), (5, 1, 9, 8), (1, 3, 10, 9), (3, 6, 11, 10), (6, 5, 8, 11), (0, 4, 13, 12), (4, 7, 14, 13), (7, 2, 15, 14), (2, 0, 12, 15), (4, 5, 17, 16), (5, 6, 18, 17), (6, 7, 19, 18), (7, 4, 16, 19), (22, 23, 24, 29), (21, 26, 25, 20), (27, 28, 30, 31), (18, 19, 31, 30), (12, 13, 26, 21), (13, 14, 25, 26), (8, 9, 23, 22), (16, 17, 28, 27), (9, 10, 24, 23), (19, 16, 27, 31), (10, 11, 29, 24), (14, 15, 20, 25), (32, 33, 35, 34), (34, 35, 39, 38), (38, 39, 37, 36), (41, 43, 73, 72), (57, 48, 78, 82), (39, 35, 33, 37), (40, 42, 43, 41), (34, 38, 42, 40), (32, 34, 40, 41), (36, 43, 46, 44), (47, 45, 65, 67), (38, 36, 44, 45), (42, 38, 45, 47), (43, 42, 47, 46), (46, 47, 67, 66), (48, 49, 79, 78), (45, 44, 64, 65), (48, 50, 51, 49), (50, 54, 55, 51), (54, 52, 53, 55), (44, 46, 74, 75), (66, 62, 84, 76), (55, 53, 49, 51), (56, 57, 59, 58), (50, 56, 58, 54), (48, 57, 56, 50), (52, 60, 62, 59), (63, 67, 65, 61), (54, 61, 60, 52), (58, 63, 61, 54), (59, 62, 63, 58), (62, 66, 67, 63), (59, 57, 82, 83), (61, 65, 64, 60), (71, 70, 69, 68), (71, 68, 72, 73), (75, 74, 76, 77), (81, 78, 79, 80), (81, 83, 82, 78), (85, 77, 76, 84), (60, 64, 77, 85), (53, 52, 81, 80), (33, 32, 68, 69), (52, 59, 83, 81), (32, 41, 72, 68), (36, 37, 70, 71), (43, 36, 71, 73), (49, 53, 80, 79), (37, 33, 69, 70), (46, 66, 76, 74), (64, 44, 75, 77), (62, 60, 85, 84), (87, 91, 90, 88), (88, 90, 89, 86), (94, 92, 95, 97), (92, 93, 96, 95), (91, 87, 94, 97), (86, 89, 96, 93), (99, 100, 109, 106), (88, 86, 93, 92), (102, 103, 111, 110), (87, 88, 92, 94), (89, 90, 99, 98), (90, 95, 100, 99), (95, 96, 101, 100), (96, 89, 98, 101), (90, 91, 103, 102), (91, 97, 104, 103), (97, 95, 105, 104), (95, 90, 102, 105), (107, 106, 109, 108), (110, 111, 113, 112), (104, 105, 112, 113), (98, 99, 106, 107), (105, 102, 110, 112), (100, 101, 108, 109), (101, 98, 107, 108), (103, 104, 113, 111)])
me_plane_054.polygons.foreach_set('material_index', [0, 0, 0, 0, 0, 0, 0, 0, 0, 0, 0, 0, 0, 0, 0, 1, 1, 1, 0, 0, 0, 0, 0, 0, 0, 0, 0, 0, 0, 0, 0, 0, 0, 0, 0, 0, 0, 0, 0, 0, 0, 0, 0, 0, 0, 0, 0, 0, 0, 0, 0, 0, 0, 0, 0, 0, 0, 0, 0, 0, 0, 0, 0, 0, 0, 0, 0, 0, 0, 0, 0, 0, 0, 0, 0, 0, 0, 0, 0, 0, 0, 0, 0, 0, 0, 0, 0, 0, 0, 0, 0, 0, 0, 0, 0, 0, 0, 1, 1, 0, 0, 0, 0, 0, 0])
me_plane_054.materials.append(mat_white_002)
me_plane_054.materials.append(mat_window_002)
me_plane_054.use_remesh_preserve_volume = False
me_plane_054.use_remesh_preserve_attributes = False
me_plane_054.use_mirror_vertex_groups = False
me_plane_054.update()
me_logo_gunadarma_universitas_gunadarma_original_png = bpy.data.meshes.new('Logo-Gunadarma-Universitas-Gunadarma-Original-PNG')
me_logo_gunadarma_universitas_gunadarma_original_png.from_pydata([(-0.4853, 0.5, -0.3138), (-0.4853, -0.5, -0.3138), (0.4853, -0.5, -0.3138), (0.4853, 0.5, -0.3138)], [], [(1, 2, 3, 0)])
_uv = me_logo_gunadarma_universitas_gunadarma_original_png.uv_layers.new(name='UVMap')
_uv.uv.foreach_set('vector', [0.0, 0.0, 1.0, 0.0, 1.0, 1.0, 0.0, 1.0])
me_logo_gunadarma_universitas_gunadarma_original_png.materials.append(mat_logo_gunadarma_universitas_gunadarma_original_png)
me_logo_gunadarma_universitas_gunadarma_original_png.update()
me_plane = bpy.data.meshes.new('Plane')
me_plane.from_pydata([(-1.0, -1.0, 0.0), (1.0, -1.0, 0.0), (-1.0, 1.0, 0.0), (1.0, 1.0, 0.0)], [], [(0, 1, 3, 2)])
_uv = me_plane.uv_layers.new(name='UVMap')
_uv.uv.foreach_set('vector', [0.0, 0.0, 1.0, 0.0, 1.0, 1.0, 0.0, 1.0])
me_plane.materials.append(mat_white)
me_plane.update()

# ---- objects
ob_cube_002 = bpy.data.objects.new('Cube.002', me_cube_006)
ob_cube_001 = bpy.data.objects.new('Cube.001', me_cube_008)
ob_cube_003 = bpy.data.objects.new('Cube.003', me_cube_009)
ob_sun = bpy.data.objects.new('Sun', light_light)
ob_plane_025 = bpy.data.objects.new('Plane.025', me_plane_031)
ob_plane_022 = bpy.data.objects.new('Plane.022', me_plane_034)
ob_plane_001 = bpy.data.objects.new('Plane.001', me_plane_037)
ob_plane_003 = bpy.data.objects.new('Plane.003', me_plane_039)
ob_plane_002 = bpy.data.objects.new('Plane.002', me_plane_042)
ob_plane_020 = bpy.data.objects.new('Plane.020', me_plane_043)
ob_plane_028 = bpy.data.objects.new('Plane.028', me_plane_044)
ob_plane_029 = bpy.data.objects.new('Plane.029', me_plane_045)
ob_plane_030 = bpy.data.objects.new('Plane.030', me_plane_046)
ob_plane_031 = bpy.data.objects.new('Plane.031', me_plane_050)
ob_plane_032 = bpy.data.objects.new('Plane.032', me_plane_051)
ob_plane_033 = bpy.data.objects.new('Plane.033', me_plane_052)
ob_plane_034 = bpy.data.objects.new('Plane.034', me_plane_053)
ob_plane_035 = bpy.data.objects.new('Plane.035', me_plane_054)
ob_logo_gunadarma_universitas_gunadarma_original_png = bpy.data.objects.new('Logo-Gunadarma-Universitas-Gunadarma-Original-PNG', me_logo_gunadarma_universitas_gunadarma_original_png)
ob_camera = bpy.data.objects.new('Camera', cam_camera_003)
ob_plane = bpy.data.objects.new('Plane', me_plane)

# ---- transforms, parenting, visibility, modifiers, constraints
ob_cube_002.location = (-5.373, 2.705, 12.56)
ob_cube_002.scale = (5.216, 1.977, 12.62)
ob_cube_001.location = (-4.884, -2.511, 12.56)
ob_cube_001.scale = (5.148, 3.677, 12.72)
ob_cube_003.location = (-3.573, 5.182, 19.86)
ob_cube_003.scale = (5.216, 2.015, 8.069)
ob_sun.location = (33.08, 302.3, 105.8)
ob_sun.rotation_euler = (0.08105, 0.8947, -4.412)
ob_sun.scale = (0.6089, 0.6089, 0.6089)
ob_sun.lineart.crease_threshold = 0.0
ob_plane_025.location = (-6.239, -6.361, -0.02604)
ob_plane_025.rotation_euler = (0.0, -0.0, 3.153)
ob_plane_025.scale = (1.226, -0.5407, 0.8761)
ob_plane_025.lineart.crease_threshold = 0.0
_m = ob_plane_025.modifiers.new('Array', 'ARRAY')
_m.count = 14
_m.constant_offset_displace = (0.0, 0.0, 0.0)
_m.relative_offset_displace = (0.0, 0.0, 1.0)
ob_plane_022.location = (1.727, 4.121, 11.89)
ob_plane_022.rotation_euler = (0.0, -0.0, 4.724)
ob_plane_022.scale = (0.9762, -0.3584, 0.5607)
ob_plane_022.lineart.crease_threshold = 0.0
_m = ob_plane_022.modifiers.new('Array', 'ARRAY')
_m.count = 14
_m.constant_offset_displace = (0.0, 0.0, 0.0)
_m.relative_offset_displace = (0.0, 0.0, 1.0)
ob_plane_001.location = (-8.921, -6.361, -0.02604)
ob_plane_001.rotation_euler = (0.0, -0.0, 3.153)
ob_plane_001.scale = (1.226, -0.5407, 0.8761)
ob_plane_001.lineart.crease_threshold = 0.0
_m = ob_plane_001.modifiers.new('Array', 'ARRAY')
_m.count = 14
_m.constant_offset_displace = (0.0, 0.0, 0.0)
_m.relative_offset_displace = (0.0, 0.0, 1.0)
ob_plane_003.location = (-3.562, -6.361, -0.02604)
ob_plane_003.rotation_euler = (0.0, -0.0, 3.153)
ob_plane_003.scale = (1.226, -0.5407, 0.8761)
ob_plane_003.lineart.crease_threshold = 0.0
_m = ob_plane_003.modifiers.new('Array', 'ARRAY')
_m.count = 14
_m.constant_offset_displace = (0.0, 0.0, 0.0)
_m.relative_offset_displace = (0.0, 0.0, 1.0)
ob_plane_002.location = (-0.8936, -6.361, -0.02604)
ob_plane_002.rotation_euler = (0.0, -0.0, 3.153)
ob_plane_002.scale = (1.226, -0.5407, 0.8761)
ob_plane_002.lineart.crease_threshold = 0.0
_m = ob_plane_002.modifiers.new('Array', 'ARRAY')
_m.count = 14
_m.constant_offset_displace = (0.0, 0.0, 0.0)
_m.relative_offset_displace = (0.0, 0.0, 1.0)
ob_plane_020.location = (0.4179, -2.523, -0.02604)
ob_plane_020.rotation_euler = (0.0, -0.0, 4.724)
ob_plane_020.scale = (1.125, -0.5407, 0.8761)
ob_plane_020.lineart.crease_threshold = 0.0
_m = ob_plane_020.modifiers.new('Array', 'ARRAY')
_m.count = 14
_m.constant_offset_displace = (0.0, 0.0, 0.0)
_m.relative_offset_displace = (0.0, 0.0, 1.0)
ob_plane_028.location = (0.4179, -4.983, -0.02604)
ob_plane_028.rotation_euler = (0.0, -0.0, 4.724)
ob_plane_028.scale = (1.125, -0.5407, 0.8761)
ob_plane_028.lineart.crease_threshold = 0.0
_m = ob_plane_028.modifiers.new('Array', 'ARRAY')
_m.count = 14
_m.constant_offset_displace = (0.0, 0.0, 0.0)
_m.relative_offset_displace = (0.0, 0.0, 1.0)
ob_plane_029.location = (0.4179, -0.06814, -0.02604)
ob_plane_029.rotation_euler = (0.0, -0.0, 4.724)
ob_plane_029.scale = (1.125, -0.5407, 0.8761)
ob_plane_029.lineart.crease_threshold = 0.0
_m = ob_plane_029.modifiers.new('Array', 'ARRAY')
_m.count = 14
_m.constant_offset_displace = (0.0, 0.0, 0.0)
_m.relative_offset_displace = (0.0, 0.0, 1.0)
ob_plane_030.location = (1.727, 6.2, 11.89)
ob_plane_030.rotation_euler = (0.0, -0.0, 4.724)
ob_plane_030.scale = (0.9762, -0.3584, 0.5607)
ob_plane_030.lineart.crease_threshold = 0.0
_m = ob_plane_030.modifiers.new('Array', 'ARRAY')
_m.count = 14
_m.constant_offset_displace = (0.0, 0.0, 0.0)
_m.relative_offset_displace = (0.0, 0.0, 1.0)
ob_plane_031.location = (0.672, 7.413, 11.88)
ob_plane_031.rotation_euler = (0.0, -0.0, 6.295)
ob_plane_031.scale = (0.9762, -0.3584, 0.5607)
ob_plane_031.lineart.crease_threshold = 0.0
_m = ob_plane_031.modifiers.new('Array', 'ARRAY')
_m.count = 14
_m.constant_offset_displace = (0.0, 0.0, 0.0)
_m.relative_offset_displace = (0.0, 0.0, 1.0)
ob_plane_032.location = (-1.406, 7.413, 11.88)
ob_plane_032.rotation_euler = (0.0, -0.0, 6.295)
ob_plane_032.scale = (0.9762, -0.3584, 0.5607)
ob_plane_032.lineart.crease_threshold = 0.0
_m = ob_plane_032.modifiers.new('Array', 'ARRAY')
_m.count = 14
_m.constant_offset_displace = (0.0, 0.0, 0.0)
_m.relative_offset_displace = (0.0, 0.0, 1.0)
ob_plane_033.location = (-3.53, 7.413, 11.88)
ob_plane_033.rotation_euler = (0.0, -0.0, 6.295)
ob_plane_033.scale = (0.9762, -0.3584, 0.5607)
ob_plane_033.lineart.crease_threshold = 0.0
_m = ob_plane_033.modifiers.new('Array', 'ARRAY')
_m.count = 14
_m.constant_offset_displace = (0.0, 0.0, 0.0)
_m.relative_offset_displace = (0.0, 0.0, 1.0)
ob_plane_034.location = (-5.608, 7.413, 11.88)
ob_plane_034.rotation_euler = (0.0, -0.0, 6.295)
ob_plane_034.scale = (0.9762, -0.3584, 0.5607)
ob_plane_034.lineart.crease_threshold = 0.0
_m = ob_plane_034.modifiers.new('Array', 'ARRAY')
_m.count = 14
_m.constant_offset_displace = (0.0, 0.0, 0.0)
_m.relative_offset_displace = (0.0, 0.0, 1.0)
ob_plane_035.location = (-7.708, 7.413, 11.88)
ob_plane_035.rotation_euler = (0.0, -0.0, 6.295)
ob_plane_035.scale = (0.9762, -0.3584, 0.5607)
ob_plane_035.lineart.crease_threshold = 0.0
_m = ob_plane_035.modifiers.new('Array', 'ARRAY')
_m.count = 14
_m.constant_offset_displace = (0.0, 0.0, 0.0)
_m.relative_offset_displace = (0.0, 0.0, 1.0)
ob_logo_gunadarma_universitas_gunadarma_original_png.location = (3.112, 5.105, 26.55)
ob_logo_gunadarma_universitas_gunadarma_original_png.rotation_euler = (1.571, 0.0, 1.571)
ob_logo_gunadarma_universitas_gunadarma_original_png.scale = (2.966, 2.966, 2.966)
ob_camera.location = (60.38, -43.62, 27.7)
ob_camera.rotation_euler = (1.383, -6.142e-06, 0.9624)
ob_camera.scale = (9.069, 9.069, 9.069)
ob_plane.location = (-159.8, 128.2, -1.334)
ob_plane.scale = (400.8, 400.8, 400.8)

# ---- collection membership
col_collection.objects.link(ob_cube_002)
col_collection.objects.link(ob_cube_001)
col_collection.objects.link(ob_cube_003)
col_collection.objects.link(ob_sun)
col_collection.objects.link(ob_plane_025)
col_collection.objects.link(ob_plane_022)
col_collection.objects.link(ob_plane_001)
col_collection.objects.link(ob_plane_003)
col_collection.objects.link(ob_plane_002)
col_collection.objects.link(ob_plane_020)
col_collection.objects.link(ob_plane_028)
col_collection.objects.link(ob_plane_029)
col_collection.objects.link(ob_plane_030)
col_collection.objects.link(ob_plane_031)
col_collection.objects.link(ob_plane_032)
col_collection.objects.link(ob_plane_033)
col_collection.objects.link(ob_plane_034)
col_collection.objects.link(ob_plane_035)
col_collection.objects.link(ob_logo_gunadarma_universitas_gunadarma_original_png)
col_collection.objects.link(ob_camera)
col_collection.objects.link(ob_plane)

# ---- scene / render settings (as saved in the file)
scene.camera = ob_camera
scene.frame_start = 1; scene.frame_end = 250; scene.frame_set(1)
scene.render.engine = 'BLENDER_EEVEE_NEXT'
scene.cycles.sampling_pattern = 'TABULATED_SOBOL'
scene.cycles.use_light_tree = False
scene.view_settings.view_transform = 'Filmic'
bpy.context.view_layer.update()
